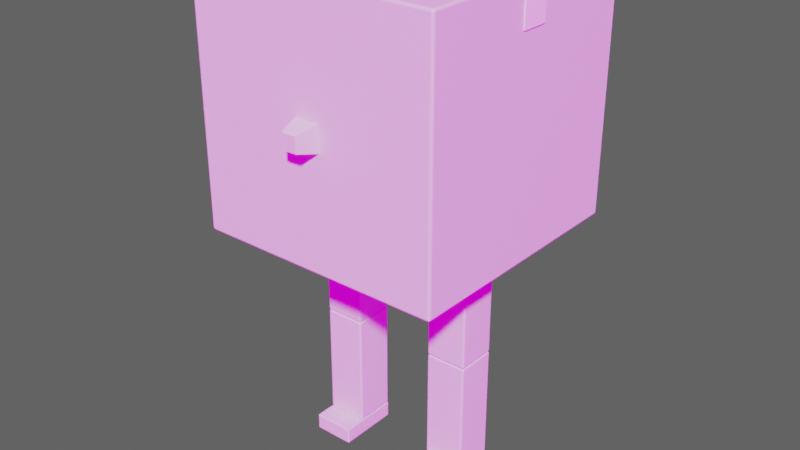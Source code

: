 # Source: Character.blend  (saved by Blender 4.0.36; exported with 4.5.12 LTS)
import bpy
from mathutils import Matrix  # noqa: F401  (used for matrix-valued properties, if any)

bpy.ops.wm.read_factory_settings(use_empty=True)
scene = bpy.context.scene
scene.name = 'Scene'

# ---- collections
col_collection = bpy.data.collections.new('Collection'); scene.collection.children.link(col_collection)

# ---- images (referenced by path relative to the original .blend; pixels are not part of the script)
import os
ASSET_DIR = os.environ.get("B2B_ASSET_DIR", "")  # directory of the original .blend (textures are referenced by path, not embedded)
HERE = os.path.dirname(os.path.abspath(__file__))  # packed textures are extracted next to this script under _unpacked/

def load_image(name, relpath, width, height, colorspace="sRGB"):
    """Load a texture the original file referenced (path relative to the .blend, or extracted next to this script)."""
    p = next((c for c in (os.path.join(HERE, relpath), os.path.join(ASSET_DIR, relpath)) if relpath and os.path.exists(c)), "")
    if p:
        img = bpy.data.images.load(p, check_existing=True)
        img.name = name
    else:  # same state as the original file: an image datablock whose file is absent (Cycles renders it pink)
        img = bpy.data.images.new(name, width, height)
        img.source = "FILE"
        img.filepath = "//" + (relpath or name)
    img.colorspace_settings.name = colorspace
    return img
img_abandoned_slipway_4k_hdr = load_image('abandoned_slipway_4k.hdr', 'abandoned_slipway_4k.hdr', 1024, 1024, 'Linear Rec.709')

# ---- materials (node trees are filled in below, after node groups)
mat_mi_box = bpy.data.materials.new('MI_Box')
mat_mi_box.diffuse_color = (0.802, 0.5904, 0.4139, 1.0)
mat_mi_box.roughness = 0.8
mat_mi_tape = bpy.data.materials.new('MI_Tape')
mat_mi_tape.diffuse_color = (0.1469, 0.1469, 0.1469, 1.0)

# ---- material node trees
mat_mi_box.use_nodes = True; mat_mi_box.node_tree.nodes.clear()
_N = mat_mi_box.node_tree.nodes; _L = mat_mi_box.node_tree.links
n0 = _N.new('ShaderNodeBsdfPrincipled'); n0.name = 'Principled BSDF'; n0.location = (10, 300)
n0.inputs[3].default_value = 1.45
n1 = _N.new('ShaderNodeOutputMaterial'); n1.name = 'Material Output'; n1.location = (300, 300)
_L.new(n0.outputs[0], n1.inputs[0])
n1.is_active_output = True
mat_mi_tape.use_nodes = True; mat_mi_tape.node_tree.nodes.clear()
_N = mat_mi_tape.node_tree.nodes; _L = mat_mi_tape.node_tree.links
n0 = _N.new('ShaderNodeBsdfPrincipled'); n0.name = 'Principled BSDF'; n0.location = (10, 300)
n0.inputs[0].default_value = (1.0, 1.0, 1.0, 1.0)
n0.inputs[3].default_value = 1.45
n1 = _N.new('ShaderNodeOutputMaterial'); n1.name = 'Material Output'; n1.location = (300, 300)
_L.new(n0.outputs[0], n1.inputs[0])
n1.is_active_output = True

# ---- world
world_world = bpy.data.worlds.new('World'); scene.world = world_world
world_world.use_nodes = True; world_world.node_tree.nodes.clear()
_N = world_world.node_tree.nodes; _L = world_world.node_tree.links
n0 = _N.new('ShaderNodeOutputWorld'); n0.name = 'World Output'; n0.location = (338, 300)
n1 = _N.new('ShaderNodeMapping'); n1.name = 'Mapping'; n1.location = (-706, 331)
n1.width = 240
n2 = _N.new('ShaderNodeTexCoord'); n2.name = 'Texture Coordinate'; n2.location = (-906, 314)
n3 = _N.new('ShaderNodeBackground'); n3.name = 'Background'; n3.location = (-102, 276)
n4 = _N.new('ShaderNodeTexEnvironment'); n4.name = 'Environment Texture'; n4.location = (-406, 302)
n4.image = img_abandoned_slipway_4k_hdr
n5 = _N.new('ShaderNodeMixShader'); n5.name = 'Mix Shader'; n5.location = (118, 317)
n6 = _N.new('ShaderNodeLightPath'); n6.name = 'Light Path'; n6.location = (-231, 672)
n7 = _N.new('ShaderNodeTexGradient'); n7.name = 'Gradient Texture'; n7.location = (-361, 36)
n8 = _N.new('ShaderNodeValToRGB'); n8.name = 'ColorRamp'; n8.location = (-102, 87)
while len(n8.color_ramp.elements) > 1: n8.color_ramp.elements.remove(n8.color_ramp.elements[-1])
n8.color_ramp.elements[0].position = 0.0; n8.color_ramp.elements[0].color = (0.1, 0.1, 0.1, 1.0)
_e = n8.color_ramp.elements.new(1.0); _e.color = (0.1, 0.1, 0.1, 1.0)
_L.new(n5.outputs[0], n0.inputs[0])
_L.new(n4.outputs[0], n3.inputs[0])
_L.new(n1.outputs[0], n4.inputs[0])
_L.new(n2.outputs[0], n1.inputs[0])
_L.new(n3.outputs[0], n5.inputs[1])
_L.new(n6.outputs[0], n5.inputs[0])
_L.new(n7.outputs[1], n8.inputs[0])
_L.new(n8.outputs[0], n5.inputs[2])
n0.is_active_output = True
world_world.color = (0.05088, 0.05088, 0.05088)
world_world.use_sun_shadow = False
world_world.sun_shadow_jitter_overblur = 0.0

# ---- meshes
me_cone = bpy.data.meshes.new('Cone')
me_cone.from_pydata([(-29.3, 29.3, 0.0), (-30.0, 29.3, 0.6982), (-29.3, 30.0, 0.6982), (-29.8, 29.3, 0.2045), (-29.7, 29.7, 0.2951), (-29.8, 29.8, 0.6982), (-29.3, 29.8, 0.2045), (-30.0, 29.3, 59.3), (-29.3, 29.3, 60.0), (-29.3, 30.0, 59.3), (-29.8, 29.3, 59.8), (-29.7, 29.7, 59.7), (-29.3, 29.8, 59.8), (-29.8, 29.8, 59.3), (29.3, 29.3, 0.0), (29.3, 30.0, 0.6982), (30.0, 29.3, 0.6982), (29.3, 29.8, 0.2045), (29.7, 29.7, 0.2951), (29.8, 29.8, 0.6982), (29.8, 29.3, 0.2045), (29.3, 29.3, 60.0), (30.0, 29.3, 59.3), (29.3, 30.0, 59.3), (29.8, 29.3, 59.8), (29.7, 29.7, 59.7), (29.8, 29.8, 59.3), (29.3, 29.8, 59.8), (-29.3, -29.3, 0.0), (-29.3, -30.0, 0.6982), (-30.0, -29.3, 0.6982), (-29.3, -29.8, 0.2045), (-29.7, -29.7, 0.2951), (-29.8, -29.8, 0.6982), (-29.8, -29.3, 0.2045), (-29.3, -29.3, 60.0), (-30.0, -29.3, 59.3), (-29.3, -30.0, 59.3), (-29.8, -29.3, 59.8), (-29.7, -29.7, 59.7), (-29.8, -29.8, 59.3), (-29.3, -29.8, 59.8), (29.3, -29.3, 0.0), (30.0, -29.3, 0.6982), (29.3, -30.0, 0.6982), (29.8, -29.3, 0.2045), (29.7, -29.7, 0.2951), (29.8, -29.8, 0.6982), (29.3, -29.8, 0.2045), (29.3, -29.3, 60.0), (29.3, -30.0, 59.3), (30.0, -29.3, 59.3), (29.3, -29.8, 59.8), (29.7, -29.7, 59.7), (29.8, -29.8, 59.3), (29.8, -29.3, 59.8), (-1.8, -35.0, 28.2), (-1.8, -35.0, 31.8), (-3.0, -30.0, 27.0), (-3.0, -30.0, 33.0), (1.8, -35.0, 28.2), (1.8, -35.0, 31.8), (3.0, -30.0, 27.0), (3.0, -30.0, 33.0), (0.0, -3.501, 60.22), (0.0, -3.43, 60.29), (0.0, 3.43, 60.29), (0.0, 3.501, 60.22), (30.22, -3.501, 59.34), (30.29, -3.43, 59.36), (29.36, -3.43, 60.29), (29.34, -3.501, 60.22), (30.02, -3.43, 60.02), (29.96, -3.501, 59.96), (29.34, 3.501, 60.22), (29.36, 3.43, 60.29), (30.29, 3.43, 59.36), (30.22, 3.501, 59.34), (29.96, 3.501, 59.96), (30.02, 3.43, 60.02), (0.0, -3.43, 60.0), (0.0, -3.501, 60.07), (0.0, 3.501, 60.07), (0.0, 3.43, 60.0), (30.0, -3.43, 59.3), (30.07, -3.501, 59.31), (29.31, -3.501, 60.07), (29.3, -3.43, 60.0), (29.85, -3.501, 59.85), (29.79, -3.43, 59.79), (29.3, 3.43, 60.0), (29.31, 3.501, 60.07), (30.07, 3.501, 59.31), (30.0, 3.43, 59.3), (29.79, 3.43, 59.79), (29.85, 3.501, 59.85), (30.29, -3.43, 50.37), (30.22, -3.501, 50.37), (30.29, -3.126, 50.07), (30.22, -3.135, 50.0), (30.29, -3.388, 50.22), (30.22, -3.452, 50.18), (30.29, -3.281, 50.11), (30.22, -3.318, 50.05), (30.29, 3.126, 50.07), (30.22, 3.135, 50.0), (30.29, 3.43, 50.37), (30.22, 3.501, 50.37), (30.29, 3.281, 50.11), (30.22, 3.318, 50.05), (30.29, 3.388, 50.22), (30.22, 3.452, 50.18), (30.0, -3.126, 50.07), (30.07, -3.135, 50.0), (30.0, -3.43, 50.37), (30.07, -3.501, 50.37), (30.0, -3.281, 50.11), (30.07, -3.318, 50.05), (30.0, -3.388, 50.22), (30.07, -3.452, 50.18), (30.0, 3.43, 50.37), (30.07, 3.501, 50.37), (30.0, 3.126, 50.07), (30.07, 3.135, 50.0), (30.0, 3.388, 50.22), (30.07, 3.452, 50.18), (30.0, 3.281, 50.11), (30.07, 3.318, 50.05), (-30.22, -3.501, 59.34), (-30.29, -3.43, 59.36), (-29.36, -3.43, 60.29), (-29.34, -3.501, 60.22), (-30.02, -3.43, 60.02), (-29.96, -3.501, 59.96), (-29.34, 3.501, 60.22), (-29.36, 3.43, 60.29), (-30.29, 3.43, 59.36), (-30.22, 3.501, 59.34), (-29.96, 3.501, 59.96), (-30.02, 3.43, 60.02), (-30.0, -3.43, 59.3), (-30.07, -3.501, 59.31), (-29.31, -3.501, 60.07), (-29.3, -3.43, 60.0), (-29.85, -3.501, 59.85), (-29.79, -3.43, 59.79), (-29.3, 3.43, 60.0), (-29.31, 3.501, 60.07), (-30.07, 3.501, 59.31), (-30.0, 3.43, 59.3), (-29.79, 3.43, 59.79), (-29.85, 3.501, 59.85), (-30.29, -3.43, 50.37), (-30.22, -3.501, 50.37), (-30.29, -3.126, 50.07), (-30.22, -3.135, 50.0), (-30.29, -3.388, 50.22), (-30.22, -3.452, 50.18), (-30.29, -3.281, 50.11), (-30.22, -3.318, 50.05), (-30.29, 3.126, 50.07), (-30.22, 3.135, 50.0), (-30.29, 3.43, 50.37), (-30.22, 3.501, 50.37), (-30.29, 3.281, 50.11), (-30.22, 3.318, 50.05), (-30.29, 3.388, 50.22), (-30.22, 3.452, 50.18), (-30.0, -3.126, 50.07), (-30.07, -3.135, 50.0), (-30.0, -3.43, 50.37), (-30.07, -3.501, 50.37), (-30.0, -3.281, 50.11), (-30.07, -3.318, 50.05), (-30.0, -3.388, 50.22), (-30.07, -3.452, 50.18), (-30.0, 3.43, 50.37), (-30.07, 3.501, 50.37), (-30.0, 3.126, 50.07), (-30.07, 3.135, 50.0), (-30.0, 3.388, 50.22), (-30.07, 3.452, 50.18), (-30.0, 3.281, 50.11), (-30.07, 3.318, 50.05), (10.5, -4.5, -28.0), (10.5, -5.0, -27.5), (10.0, -4.5, -27.5), (10.5, -4.854, -27.85), (10.21, -4.789, -27.79), (10.15, -4.854, -27.5), (10.15, -4.5, -27.85), (10.5, -5.0, 6.5), (10.5, -4.5, 7.0), (10.0, -4.5, 6.5), (10.5, -4.854, 6.854), (10.21, -4.789, 6.789), (10.15, -4.5, 6.854), (10.15, -4.854, 6.5), (10.5, 4.5, -28.0), (10.0, 4.5, -27.5), (10.5, 5.0, -27.5), (10.15, 4.5, -27.85), (10.21, 4.789, -27.79), (10.15, 4.854, -27.5), (10.5, 4.854, -27.85), (10.5, 4.5, 7.0), (10.5, 5.0, 6.5), (10.0, 4.5, 6.5), (10.5, 4.854, 6.854), (10.21, 4.789, 6.789), (10.15, 4.854, 6.5), (10.15, 4.5, 6.854), (19.5, -4.5, -28.0), (20.0, -4.5, -27.5), (19.5, -5.0, -27.5), (19.85, -4.5, -27.85), (19.79, -4.789, -27.79), (19.85, -4.854, -27.5), (19.5, -4.854, -27.85), (19.5, -4.5, 7.0), (19.5, -5.0, 6.5), (20.0, -4.5, 6.5), (19.5, -4.854, 6.854), (19.79, -4.789, 6.789), (19.85, -4.854, 6.5), (19.85, -4.5, 6.854), (19.5, 4.5, -28.0), (19.5, 5.0, -27.5), (20.0, 4.5, -27.5), (19.5, 4.854, -27.85), (19.79, 4.789, -27.79), (19.85, 4.854, -27.5), (19.85, 4.5, -27.85), (19.5, 4.5, 7.0), (20.0, 4.5, 6.5), (19.5, 5.0, 6.5), (19.85, 4.5, 6.854), (19.79, 4.789, 6.789), (19.85, 4.854, 6.5), (19.5, 4.854, 6.854), (10.5, -4.5, -56.0), (10.5, -5.0, -55.5), (10.0, -4.5, -55.5), (10.5, -4.854, -55.85), (10.21, -4.789, -55.79), (10.15, -4.854, -55.5), (10.15, -4.5, -55.85), (10.5, -5.0, -28.5), (10.5, -4.5, -28.0), (10.0, -4.5, -28.5), (10.5, -4.854, -28.15), (10.21, -4.789, -28.21), (10.15, -4.5, -28.15), (10.15, -4.854, -28.5), (10.5, 4.5, -56.0), (10.0, 4.5, -55.5), (10.5, 5.0, -55.5), (10.15, 4.5, -55.85), (10.21, 4.789, -55.79), (10.15, 4.854, -55.5), (10.5, 4.854, -55.85), (10.5, 4.5, -28.0), (10.5, 5.0, -28.5), (10.0, 4.5, -28.5), (10.5, 4.854, -28.15), (10.21, 4.789, -28.21), (10.15, 4.854, -28.5), (10.15, 4.5, -28.15), (19.5, -4.5, -56.0), (20.0, -4.5, -55.5), (19.5, -5.0, -55.5), (19.85, -4.5, -55.85), (19.79, -4.789, -55.79), (19.85, -4.854, -55.5), (19.5, -4.854, -55.85), (19.5, -4.5, -28.0), (19.5, -5.0, -28.5), (20.0, -4.5, -28.5), (19.5, -4.854, -28.15), (19.79, -4.789, -28.21), (19.85, -4.854, -28.5), (19.85, -4.5, -28.15), (19.5, 4.5, -56.0), (19.5, 5.0, -55.5), (20.0, 4.5, -55.5), (19.5, 4.854, -55.85), (19.79, 4.789, -55.79), (19.85, 4.854, -55.5), (19.85, 4.5, -55.85), (19.5, 4.5, -28.0), (20.0, 4.5, -28.5), (19.5, 5.0, -28.5), (19.85, 4.5, -28.15), (19.79, 4.789, -28.21), (19.85, 4.854, -28.5), (19.5, 4.854, -28.15), (-19.5, -4.5, -28.0), (-19.5, -5.0, -27.5), (-20.0, -4.5, -27.5), (-19.5, -4.854, -27.85), (-19.79, -4.789, -27.79), (-19.85, -4.854, -27.5), (-19.85, -4.5, -27.85), (-19.5, -5.0, 6.5), (-19.5, -4.5, 7.0), (-20.0, -4.5, 6.5), (-19.5, -4.854, 6.854), (-19.79, -4.789, 6.789), (-19.85, -4.5, 6.854), (-19.85, -4.854, 6.5), (-19.5, 4.5, -28.0), (-20.0, 4.5, -27.5), (-19.5, 5.0, -27.5), (-19.85, 4.5, -27.85), (-19.79, 4.789, -27.79), (-19.85, 4.854, -27.5), (-19.5, 4.854, -27.85), (-19.5, 4.5, 7.0), (-19.5, 5.0, 6.5), (-20.0, 4.5, 6.5), (-19.5, 4.854, 6.854), (-19.79, 4.789, 6.789), (-19.85, 4.854, 6.5), (-19.85, 4.5, 6.854), (-10.5, -4.5, -28.0), (-10.0, -4.5, -27.5), (-10.5, -5.0, -27.5), (-10.15, -4.5, -27.85), (-10.21, -4.789, -27.79), (-10.15, -4.854, -27.5), (-10.5, -4.854, -27.85), (-10.5, -4.5, 7.0), (-10.5, -5.0, 6.5), (-10.0, -4.5, 6.5), (-10.5, -4.854, 6.854), (-10.21, -4.789, 6.789), (-10.15, -4.854, 6.5), (-10.15, -4.5, 6.854), (-10.5, 4.5, -28.0), (-10.5, 5.0, -27.5), (-10.0, 4.5, -27.5), (-10.5, 4.854, -27.85), (-10.21, 4.789, -27.79), (-10.15, 4.854, -27.5), (-10.15, 4.5, -27.85), (-10.5, 4.5, 7.0), (-10.0, 4.5, 6.5), (-10.5, 5.0, 6.5), (-10.15, 4.5, 6.854), (-10.21, 4.789, 6.789), (-10.15, 4.854, 6.5), (-10.5, 4.854, 6.854), (-19.5, -4.5, -56.0), (-19.5, -5.0, -55.5), (-20.0, -4.5, -55.5), (-19.5, -4.854, -55.85), (-19.79, -4.789, -55.79), (-19.85, -4.854, -55.5), (-19.85, -4.5, -55.85), (-19.5, -5.0, -28.5), (-19.5, -4.5, -28.0), (-20.0, -4.5, -28.5), (-19.5, -4.854, -28.15), (-19.79, -4.789, -28.21), (-19.85, -4.5, -28.15), (-19.85, -4.854, -28.5), (-19.5, 4.5, -56.0), (-20.0, 4.5, -55.5), (-19.5, 5.0, -55.5), (-19.85, 4.5, -55.85), (-19.79, 4.789, -55.79), (-19.85, 4.854, -55.5), (-19.5, 4.854, -55.85), (-19.5, 4.5, -28.0), (-19.5, 5.0, -28.5), (-20.0, 4.5, -28.5), (-19.5, 4.854, -28.15), (-19.79, 4.789, -28.21), (-19.85, 4.854, -28.5), (-19.85, 4.5, -28.15), (-10.5, -4.5, -56.0), (-10.0, -4.5, -55.5), (-10.5, -5.0, -55.5), (-10.15, -4.5, -55.85), (-10.21, -4.789, -55.79), (-10.15, -4.854, -55.5), (-10.5, -4.854, -55.85), (-10.5, -4.5, -28.0), (-10.5, -5.0, -28.5), (-10.0, -4.5, -28.5), (-10.5, -4.854, -28.15), (-10.21, -4.789, -28.21), (-10.15, -4.854, -28.5), (-10.15, -4.5, -28.15), (-10.5, 4.5, -56.0), (-10.5, 5.0, -55.5), (-10.0, 4.5, -55.5), (-10.5, 4.854, -55.85), (-10.21, 4.789, -55.79), (-10.15, 4.854, -55.5), (-10.15, 4.5, -55.85), (-10.5, 4.5, -28.0), (-10.0, 4.5, -28.5), (-10.5, 5.0, -28.5), (-10.15, 4.5, -28.15), (-10.21, 4.789, -28.21), (-10.15, 4.854, -28.5), (-10.5, 4.854, -28.15), (10.36, -9.638, -60.0), (10.36, -10.0, -59.64), (10.0, -9.638, -59.64), (10.36, -9.941, -59.94), (10.09, -9.911, -59.91), (10.06, -9.941, -59.64), (10.06, -9.638, -59.94), (10.0, -9.638, -56.36), (10.36, -10.0, -56.36), (10.36, -9.638, -56.0), (10.06, -9.941, -56.36), (10.09, -9.911, -56.09), (10.36, -9.941, -56.06), (10.06, -9.638, -56.06), (10.0, 4.638, -59.64), (10.36, 5.0, -59.64), (10.36, 4.638, -60.0), (10.06, 4.941, -59.64), (10.09, 4.911, -59.91), (10.36, 4.941, -59.94), (10.06, 4.638, -59.94), (10.36, 4.638, -56.0), (10.36, 5.0, -56.36), (10.0, 4.638, -56.36), (10.36, 4.941, -56.06), (10.09, 4.911, -56.09), (10.06, 4.941, -56.36), (10.06, 4.638, -56.06), (20.0, -9.638, -59.64), (19.64, -10.0, -59.64), (19.64, -9.638, -60.0), (19.94, -9.941, -59.64), (19.91, -9.911, -59.91), (19.64, -9.941, -59.94), (19.94, -9.638, -59.94), (19.64, -9.638, -56.0), (19.64, -10.0, -56.36), (20.0, -9.638, -56.36), (19.64, -9.941, -56.06), (19.91, -9.911, -56.09), (19.94, -9.941, -56.36), (19.94, -9.638, -56.06), (19.64, 4.638, -60.0), (19.64, 5.0, -59.64), (20.0, 4.638, -59.64), (19.64, 4.941, -59.94), (19.91, 4.911, -59.91), (19.94, 4.941, -59.64), (19.94, 4.638, -59.94), (19.64, 4.638, -56.0), (20.0, 4.638, -56.36), (19.64, 5.0, -56.36), (19.94, 4.638, -56.06), (19.91, 4.911, -56.09), (19.94, 4.941, -56.36), (19.64, 4.941, -56.06), (10.0, -5.0, -59.64), (10.36, -5.0, -60.0), (10.06, -5.0, -59.94), (10.0, -5.0, -56.36), (10.36, -5.0, -56.0), (10.06, -5.0, -56.06), (20.0, -5.0, -59.64), (19.64, -5.0, -60.0), (19.94, -5.0, -59.94), (20.0, -5.0, -56.36), (19.64, -5.0, -56.0), (19.94, -5.0, -56.06), (-19.64, -9.638, -60.0), (-19.64, -10.0, -59.64), (-20.0, -9.638, -59.64), (-19.64, -9.941, -59.94), (-19.91, -9.911, -59.91), (-19.94, -9.941, -59.64), (-19.94, -9.638, -59.94), (-20.0, -9.638, -56.36), (-19.64, -10.0, -56.36), (-19.64, -9.638, -56.0), (-19.94, -9.941, -56.36), (-19.91, -9.911, -56.09), (-19.64, -9.941, -56.06), (-19.94, -9.638, -56.06), (-20.0, 4.638, -59.64), (-19.64, 5.0, -59.64), (-19.64, 4.638, -60.0), (-19.94, 4.941, -59.64), (-19.91, 4.911, -59.91), (-19.64, 4.941, -59.94), (-19.94, 4.638, -59.94), (-19.64, 4.638, -56.0), (-19.64, 5.0, -56.36), (-20.0, 4.638, -56.36), (-19.64, 4.941, -56.06), (-19.91, 4.911, -56.09), (-19.94, 4.941, -56.36), (-19.94, 4.638, -56.06), (-10.0, -9.638, -59.64), (-10.36, -10.0, -59.64), (-10.36, -9.638, -60.0), (-10.06, -9.941, -59.64), (-10.09, -9.911, -59.91), (-10.36, -9.941, -59.94), (-10.06, -9.638, -59.94), (-10.36, -9.638, -56.0), (-10.36, -10.0, -56.36), (-10.0, -9.638, -56.36), (-10.36, -9.941, -56.06), (-10.09, -9.911, -56.09), (-10.06, -9.941, -56.36), (-10.06, -9.638, -56.06), (-10.36, 4.638, -60.0), (-10.36, 5.0, -59.64), (-10.0, 4.638, -59.64), (-10.36, 4.941, -59.94), (-10.09, 4.911, -59.91), (-10.06, 4.941, -59.64), (-10.06, 4.638, -59.94), (-10.36, 4.638, -56.0), (-10.0, 4.638, -56.36), (-10.36, 5.0, -56.36), (-10.06, 4.638, -56.06), (-10.09, 4.911, -56.09), (-10.06, 4.941, -56.36), (-10.36, 4.941, -56.06), (-20.0, -5.0, -59.64), (-19.64, -5.0, -60.0), (-19.94, -5.0, -59.94), (-20.0, -5.0, -56.36), (-19.64, -5.0, -56.0), (-19.94, -5.0, -56.06), (-10.0, -5.0, -59.64), (-10.36, -5.0, -60.0), (-10.06, -5.0, -59.94), (-10.0, -5.0, -56.36), (-10.36, -5.0, -56.0), (-10.06, -5.0, -56.06)], [], [(30, 36, 7, 1), (44, 50, 37, 29), (49, 21, 8, 35), (2, 9, 23, 15), (16, 22, 51, 43), (0, 3, 4, 6), (1, 5, 4, 3), (2, 6, 4, 5), (7, 10, 11, 13), (8, 12, 11, 10), (9, 13, 11, 12), (14, 17, 18, 20), (15, 19, 18, 17), (16, 20, 18, 19), (21, 24, 25, 27), (22, 26, 25, 24), (23, 27, 25, 26), (28, 31, 32, 34), (29, 33, 32, 31), (30, 34, 32, 33), (35, 38, 39, 41), (36, 40, 39, 38), (37, 41, 39, 40), (42, 45, 46, 48), (43, 47, 46, 45), (44, 48, 46, 47), (49, 52, 53, 55), (50, 54, 53, 52), (51, 55, 53, 54), (14, 0, 6, 17), (17, 6, 2, 15), (1, 7, 13, 5), (5, 13, 9, 2), (8, 21, 27, 12), (12, 27, 23, 9), (22, 16, 19, 26), (26, 19, 15, 23), (42, 14, 20, 45), (45, 20, 16, 43), (21, 49, 55, 24), (24, 55, 51, 22), (50, 44, 47, 54), (54, 47, 43, 51), (28, 42, 48, 31), (31, 48, 44, 29), (49, 35, 41, 52), (52, 41, 37, 50), (36, 30, 33, 40), (40, 33, 29, 37), (0, 28, 34, 3), (3, 34, 30, 1), (35, 8, 10, 38), (38, 10, 7, 36), (14, 42, 28, 0), (56, 57, 59, 58), (58, 59, 63, 62), (62, 63, 61, 60), (60, 61, 57, 56), (58, 62, 60, 56), (63, 59, 57, 61), (76, 69, 96, 100, 102, 98, 104, 108, 110, 106), (97, 68, 85, 115), (74, 78, 95, 91), (71, 64, 81, 86), (93, 120, 124, 126, 122, 112, 116, 118, 114, 84), (97, 115, 119, 101), (84, 89, 94, 93), (73, 71, 86, 88), (69, 76, 79, 72), (77, 107, 121, 92), (72, 79, 75, 70), (78, 77, 92, 95), (67, 74, 91, 82), (68, 73, 88, 85), (89, 87, 90, 94), (80, 83, 90, 87), (103, 117, 113, 99), (105, 123, 127, 109), (105, 99, 113, 123), (111, 125, 121, 107), (109, 127, 125, 111), (101, 119, 117, 103), (73, 68, 69, 72), (77, 78, 79, 76), (71, 73, 72, 70), (78, 74, 75, 79), (64, 71, 70, 65), (74, 67, 66, 75), (89, 84, 85, 88), (93, 94, 95, 92), (87, 89, 88, 86), (94, 90, 91, 95), (80, 87, 86, 81), (90, 83, 82, 91), (100, 96, 97, 101), (114, 118, 119, 115), (102, 100, 101, 103), (118, 116, 117, 119), (98, 102, 103, 99), (116, 112, 113, 117), (108, 104, 105, 109), (122, 126, 127, 123), (110, 108, 109, 111), (126, 124, 125, 127), (106, 110, 111, 107), (124, 120, 121, 125), (104, 98, 99, 105), (112, 122, 123, 113), (107, 77, 76, 106), (68, 97, 96, 69), (84, 114, 115, 85), (120, 93, 92, 121), (65, 70, 75, 66), (136, 162, 166, 164, 160, 154, 158, 156, 152, 129), (153, 171, 141, 128), (134, 147, 151, 138), (131, 142, 81, 64), (149, 140, 170, 174, 172, 168, 178, 182, 180, 176), (153, 157, 175, 171), (140, 149, 150, 145), (133, 144, 142, 131), (129, 132, 139, 136), (137, 148, 177, 163), (132, 130, 135, 139), (138, 151, 148, 137), (67, 82, 147, 134), (128, 141, 144, 133), (145, 150, 146, 143), (80, 143, 146, 83), (159, 155, 169, 173), (161, 165, 183, 179), (161, 179, 169, 155), (167, 163, 177, 181), (165, 167, 181, 183), (157, 159, 173, 175), (133, 132, 129, 128), (137, 136, 139, 138), (131, 130, 132, 133), (138, 139, 135, 134), (64, 65, 130, 131), (134, 135, 66, 67), (145, 144, 141, 140), (149, 148, 151, 150), (143, 142, 144, 145), (150, 151, 147, 146), (80, 81, 142, 143), (146, 147, 82, 83), (156, 157, 153, 152), (170, 171, 175, 174), (158, 159, 157, 156), (174, 175, 173, 172), (154, 155, 159, 158), (172, 173, 169, 168), (164, 165, 161, 160), (178, 179, 183, 182), (166, 167, 165, 164), (182, 183, 181, 180), (162, 163, 167, 166), (180, 181, 177, 176), (160, 161, 155, 154), (168, 169, 179, 178), (163, 162, 136, 137), (128, 129, 152, 153), (140, 141, 171, 170), (176, 177, 148, 149), (65, 66, 135, 130), (214, 220, 191, 185), (228, 234, 221, 213), (233, 205, 192, 219), (186, 193, 207, 199), (200, 206, 235, 227), (184, 187, 188, 190), (185, 189, 188, 187), (186, 190, 188, 189), (191, 194, 195, 197), (192, 196, 195, 194), (193, 197, 195, 196), (198, 201, 202, 204), (199, 203, 202, 201), (200, 204, 202, 203), (205, 208, 209, 211), (206, 210, 209, 208), (207, 211, 209, 210), (212, 215, 216, 218), (213, 217, 216, 215), (214, 218, 216, 217), (219, 222, 223, 225), (220, 224, 223, 222), (221, 225, 223, 224), (226, 229, 230, 232), (227, 231, 230, 229), (228, 232, 230, 231), (233, 236, 237, 239), (234, 238, 237, 236), (235, 239, 237, 238), (198, 184, 190, 201), (201, 190, 186, 199), (185, 191, 197, 189), (189, 197, 193, 186), (192, 205, 211, 196), (196, 211, 207, 193), (206, 200, 203, 210), (210, 203, 199, 207), (226, 198, 204, 229), (229, 204, 200, 227), (205, 233, 239, 208), (208, 239, 235, 206), (234, 228, 231, 238), (238, 231, 227, 235), (212, 226, 232, 215), (215, 232, 228, 213), (233, 219, 225, 236), (236, 225, 221, 234), (220, 214, 217, 224), (224, 217, 213, 221), (184, 212, 218, 187), (187, 218, 214, 185), (219, 192, 194, 222), (222, 194, 191, 220), (198, 226, 212, 184), (270, 276, 247, 241), (284, 290, 277, 269), (289, 261, 248, 275), (242, 249, 263, 255), (256, 262, 291, 283), (240, 243, 244, 246), (241, 245, 244, 243), (242, 246, 244, 245), (247, 250, 251, 253), (248, 252, 251, 250), (249, 253, 251, 252), (254, 257, 258, 260), (255, 259, 258, 257), (256, 260, 258, 259), (261, 264, 265, 267), (262, 266, 265, 264), (263, 267, 265, 266), (268, 271, 272, 274), (269, 273, 272, 271), (270, 274, 272, 273), (275, 278, 279, 281), (276, 280, 279, 278), (277, 281, 279, 280), (282, 285, 286, 288), (283, 287, 286, 285), (284, 288, 286, 287), (289, 292, 293, 295), (290, 294, 293, 292), (291, 295, 293, 294), (254, 240, 246, 257), (257, 246, 242, 255), (241, 247, 253, 245), (245, 253, 249, 242), (248, 261, 267, 252), (252, 267, 263, 249), (262, 256, 259, 266), (266, 259, 255, 263), (282, 254, 260, 285), (285, 260, 256, 283), (261, 289, 295, 264), (264, 295, 291, 262), (290, 284, 287, 294), (294, 287, 283, 291), (268, 282, 288, 271), (271, 288, 284, 269), (289, 275, 281, 292), (292, 281, 277, 290), (276, 270, 273, 280), (280, 273, 269, 277), (240, 268, 274, 243), (243, 274, 270, 241), (275, 248, 250, 278), (278, 250, 247, 276), (254, 282, 268, 240), (326, 332, 303, 297), (340, 346, 333, 325), (345, 317, 304, 331), (298, 305, 319, 311), (312, 318, 347, 339), (296, 299, 300, 302), (297, 301, 300, 299), (298, 302, 300, 301), (303, 306, 307, 309), (304, 308, 307, 306), (305, 309, 307, 308), (310, 313, 314, 316), (311, 315, 314, 313), (312, 316, 314, 315), (317, 320, 321, 323), (318, 322, 321, 320), (319, 323, 321, 322), (324, 327, 328, 330), (325, 329, 328, 327), (326, 330, 328, 329), (331, 334, 335, 337), (332, 336, 335, 334), (333, 337, 335, 336), (338, 341, 342, 344), (339, 343, 342, 341), (340, 344, 342, 343), (345, 348, 349, 351), (346, 350, 349, 348), (347, 351, 349, 350), (310, 296, 302, 313), (313, 302, 298, 311), (297, 303, 309, 301), (301, 309, 305, 298), (304, 317, 323, 308), (308, 323, 319, 305), (318, 312, 315, 322), (322, 315, 311, 319), (338, 310, 316, 341), (341, 316, 312, 339), (317, 345, 351, 320), (320, 351, 347, 318), (346, 340, 343, 350), (350, 343, 339, 347), (324, 338, 344, 327), (327, 344, 340, 325), (345, 331, 337, 348), (348, 337, 333, 346), (332, 326, 329, 336), (336, 329, 325, 333), (296, 324, 330, 299), (299, 330, 326, 297), (331, 304, 306, 334), (334, 306, 303, 332), (310, 338, 324, 296), (382, 388, 359, 353), (396, 402, 389, 381), (401, 373, 360, 387), (354, 361, 375, 367), (368, 374, 403, 395), (352, 355, 356, 358), (353, 357, 356, 355), (354, 358, 356, 357), (359, 362, 363, 365), (360, 364, 363, 362), (361, 365, 363, 364), (366, 369, 370, 372), (367, 371, 370, 369), (368, 372, 370, 371), (373, 376, 377, 379), (374, 378, 377, 376), (375, 379, 377, 378), (380, 383, 384, 386), (381, 385, 384, 383), (382, 386, 384, 385), (387, 390, 391, 393), (388, 392, 391, 390), (389, 393, 391, 392), (394, 397, 398, 400), (395, 399, 398, 397), (396, 400, 398, 399), (401, 404, 405, 407), (402, 406, 405, 404), (403, 407, 405, 406), (366, 352, 358, 369), (369, 358, 354, 367), (353, 359, 365, 357), (357, 365, 361, 354), (360, 373, 379, 364), (364, 379, 375, 361), (374, 368, 371, 378), (378, 371, 367, 375), (394, 366, 372, 397), (397, 372, 368, 395), (373, 401, 407, 376), (376, 407, 403, 374), (402, 396, 399, 406), (406, 399, 395, 403), (380, 394, 400, 383), (383, 400, 396, 381), (401, 387, 393, 404), (404, 393, 389, 402), (388, 382, 385, 392), (392, 385, 381, 389), (352, 380, 386, 355), (355, 386, 382, 353), (387, 360, 362, 390), (390, 362, 359, 388), (366, 394, 380, 352), (457, 429, 468, 474), (424, 450, 471, 465), (452, 458, 473, 470), (465, 471, 438, 408), (474, 468, 417, 443), (423, 430, 459, 451), (470, 473, 445, 436), (464, 467, 431, 422), (437, 444, 416, 409), (408, 411, 412, 414), (409, 413, 412, 411), (410, 414, 412, 413), (415, 418, 419, 421), (416, 420, 419, 418), (417, 421, 419, 420), (422, 425, 426, 428), (423, 427, 426, 425), (424, 428, 426, 427), (429, 432, 433, 435), (430, 434, 433, 432), (431, 435, 433, 434), (436, 439, 440, 442), (437, 441, 440, 439), (438, 442, 440, 441), (443, 446, 447, 449), (444, 448, 447, 446), (445, 449, 447, 448), (450, 453, 454, 456), (451, 455, 454, 453), (452, 456, 454, 455), (457, 460, 461, 463), (458, 462, 461, 460), (459, 463, 461, 462), (465, 408, 414, 466), (466, 414, 410, 464), (409, 416, 418, 413), (413, 418, 415, 410), (468, 429, 435, 469), (469, 435, 431, 467), (430, 423, 425, 434), (434, 425, 422, 431), (450, 424, 427, 453), (453, 427, 423, 451), (429, 457, 463, 432), (432, 463, 459, 430), (458, 452, 455, 462), (462, 455, 451, 459), (471, 450, 456, 472), (472, 456, 452, 470), (474, 443, 449, 475), (475, 449, 445, 473), (444, 437, 439, 448), (448, 439, 436, 445), (408, 438, 441, 411), (411, 441, 437, 409), (443, 417, 420, 446), (446, 420, 416, 444), (424, 465, 466, 428), (428, 466, 464, 422), (417, 468, 469, 421), (421, 469, 467, 415), (438, 471, 472, 442), (442, 472, 470, 436), (457, 474, 475, 460), (460, 475, 473, 458), (410, 415, 467, 464), (525, 497, 536, 542), (492, 518, 539, 533), (520, 526, 541, 538), (533, 539, 506, 476), (542, 536, 485, 511), (491, 498, 527, 519), (538, 541, 513, 504), (532, 535, 499, 490), (505, 512, 484, 477), (476, 479, 480, 482), (477, 481, 480, 479), (478, 482, 480, 481), (483, 486, 487, 489), (484, 488, 487, 486), (485, 489, 487, 488), (490, 493, 494, 496), (491, 495, 494, 493), (492, 496, 494, 495), (497, 500, 501, 503), (498, 502, 501, 500), (499, 503, 501, 502), (504, 507, 508, 510), (505, 509, 508, 507), (506, 510, 508, 509), (511, 514, 515, 517), (512, 516, 515, 514), (513, 517, 515, 516), (518, 521, 522, 524), (519, 523, 522, 521), (520, 524, 522, 523), (525, 528, 529, 531), (526, 530, 529, 528), (527, 531, 529, 530), (533, 476, 482, 534), (534, 482, 478, 532), (477, 484, 486, 481), (481, 486, 483, 478), (536, 497, 503, 537), (537, 503, 499, 535), (498, 491, 493, 502), (502, 493, 490, 499), (518, 492, 495, 521), (521, 495, 491, 519), (497, 525, 531, 500), (500, 531, 527, 498), (526, 520, 523, 530), (530, 523, 519, 527), (539, 518, 524, 540), (540, 524, 520, 538), (542, 511, 517, 543), (543, 517, 513, 541), (512, 505, 507, 516), (516, 507, 504, 513), (476, 506, 509, 479), (479, 509, 505, 477), (511, 485, 488, 514), (514, 488, 484, 512), (492, 533, 534, 496), (496, 534, 532, 490), (485, 536, 537, 489), (489, 537, 535, 483), (506, 539, 540, 510), (510, 540, 538, 504), (525, 542, 543, 528), (528, 543, 541, 526), (478, 483, 535, 532)])
me_cone.polygons.foreach_set('use_smooth', [True] * 514)
me_cone.polygons.foreach_set('material_index', [0, 0, 0, 0, 0, 0, 0, 0, 0, 0, 0, 0, 0, 0, 0, 0, 0, 0, 0, 0, 0, 0, 0, 0, 0, 0, 0, 0, 0, 0, 0, 0, 0, 0, 0, 0, 0, 0, 0, 0, 0, 0, 0, 0, 0, 0, 0, 0, 0, 0, 0, 0, 0, 0, 0, 0, 0, 0, 0, 0, 1, 1, 1, 1, 1, 1, 1, 1, 1, 1, 1, 1, 1, 1, 1, 1, 1, 1, 1, 1, 1, 1, 1, 1, 1, 1, 1, 1, 1, 1, 1, 1, 1, 1, 1, 1, 1, 1, 1, 1, 1, 1, 1, 1, 1, 1, 1, 1, 1, 1, 1, 1, 1, 1, 1, 1, 1, 1, 1, 1, 1, 1, 1, 1, 1, 1, 1, 1, 1, 1, 1, 1, 1, 1, 1, 1, 1, 1, 1, 1, 1, 1, 1, 1, 1, 1, 1, 1, 1, 1, 1, 1, 1, 1, 1, 1, 1, 1, 1, 1, 1, 1, 1, 1, 1, 1, 0, 0, 0, 0, 0, 0, 0, 0, 0, 0, 0, 0, 0, 0, 0, 0, 0, 0, 0, 0, 0, 0, 0, 0, 0, 0, 0, 0, 0, 0, 0, 0, 0, 0, 0, 0, 0, 0, 0, 0, 0, 0, 0, 0, 0, 0, 0, 0, 0, 0, 0, 0, 0, 0, 0, 0, 0, 0, 0, 0, 0, 0, 0, 0, 0, 0, 0, 0, 0, 0, 0, 0, 0, 0, 0, 0, 0, 0, 0, 0, 0, 0, 0, 0, 0, 0, 0, 0, 0, 0, 0, 0, 0, 0, 0, 0, 0, 0, 0, 0, 0, 0, 0, 0, 0, 0, 0, 0, 0, 0, 0, 0, 0, 0, 0, 0, 0, 0, 0, 0, 0, 0, 0, 0, 0, 0, 0, 0, 0, 0, 0, 0, 0, 0, 0, 0, 0, 0, 0, 0, 0, 0, 0, 0, 0, 0, 0, 0, 0, 0, 0, 0, 0, 0, 0, 0, 0, 0, 0, 0, 0, 0, 0, 0, 0, 0, 0, 0, 0, 0, 0, 0, 0, 0, 0, 0, 0, 0, 0, 0, 0, 0, 0, 0, 0, 0, 0, 0, 0, 0, 0, 0, 0, 0, 0, 0, 0, 0, 0, 0, 0, 0, 0, 0, 0, 0, 0, 0, 0, 0, 0, 0, 0, 0, 0, 0, 0, 0, 0, 0, 0, 0, 0, 0, 0, 0, 0, 0, 0, 0, 0, 0, 0, 0, 0, 0, 0, 0, 0, 0, 0, 0, 0, 0, 0, 0, 0, 0, 0, 0, 0, 0, 0, 0, 0, 0, 0, 0, 0, 0, 0, 0, 0, 0, 0, 0, 0, 0, 0, 0, 0, 0, 0, 0, 0, 0, 0, 0, 0, 0, 0, 0, 0, 0, 0, 0, 0, 0, 0, 0, 0, 0, 0, 0, 0, 0, 0, 0, 0, 0, 0, 0, 0, 0, 0, 0, 0, 0, 0, 0, 0, 0, 0, 0, 0, 0, 0, 0, 0, 0, 0, 0, 0, 0, 0, 0, 0, 0, 0, 0, 0, 0, 0, 0, 0, 0, 0, 0, 0, 0, 0, 0, 0, 0, 0, 0, 0, 0])
_k = set([(56, 57), (56, 58), (56, 60), (57, 59), (57, 61), (58, 59), (58, 62), (59, 63), (60, 61), (60, 62), (61, 63), (62, 63)])
me_cone.attributes.new('sharp_edge', 'BOOLEAN', 'EDGE').data.foreach_set('value', [ (min(e.vertices), max(e.vertices)) in _k for e in me_cone.edges])
_k = {(56, 58): 1.0, (56, 57): 1.0, (57, 59): 1.0, (58, 59): 1.0, (58, 62): 1.0, (59, 63): 1.0, (62, 63): 1.0, (60, 62): 1.0, (61, 63): 1.0, (60, 61): 1.0, (56, 60): 1.0, (57, 61): 1.0}
me_cone.attributes.new('crease_edge', 'FLOAT', 'EDGE').data.foreach_set('value', [_k.get((min(e.vertices), max(e.vertices)), 0.0) for e in me_cone.edges])
me_cone.materials.append(mat_mi_box)
me_cone.materials.append(mat_mi_tape)
me_cone.update()
me_cone.normals_split_custom_set([tuple(v) for v in zip(*[iter([-1.0, -0.003452, -0.003482, -1.0, -0.003481, 0.003453, -1.0, 0.003453, 0.003483, -1.0, 0.003482, -0.003453, 0.003452, -1.0, -0.003482, 0.003482, -1.0, 0.003453, -0.003453, -1.0, 0.003482, -0.003482, -1.0, -0.003452, 0.00345, -0.00348, 1.0, 0.003481, 0.003453, 1.0, -0.003452, 0.003482, 1.0, -0.003479, -0.00345, 1.0, -0.003453, 1.0, -0.003482, -0.003483, 1.0, 0.003453, 0.003453, 1.0, 0.003483, 0.003483, 1.0, -0.003453, 1.0, 0.003454, -0.003482, 1.0, 0.003483, 0.003453, 1.0, -0.00345, 0.003482, 1.0, -0.00348, -0.003452, -0.003467, 0.003467, -1.0, -0.7071, 0.002516, -0.7071, -0.5774, 0.5773, -0.5774, -0.002517, 0.7071, -0.7071, -1.0, 0.003482, -0.003453, -0.7072, 0.707, -0.002516, -0.5774, 0.5773, -0.5774, -0.7071, 0.002516, -0.7071, -0.003453, 1.0, -0.003482, -0.002517, 0.7071, -0.7071, -0.5774, 0.5773, -0.5774, -0.7072, 0.707, -0.002516, -1.0, 0.003453, 0.003483, -0.707, 0.002516, 0.7072, -0.5774, 0.5774, 0.5773, -0.7071, 0.7071, 0.002515, -0.003452, 0.003482, 1.0, -0.002516, 0.7071, 0.7071, -0.5774, 0.5774, 0.5773, -0.707, 0.002516, 0.7072, -0.003483, 1.0, 0.003453, -0.7071, 0.7071, 0.002515, -0.5774, 0.5774, 0.5773, -0.002516, 0.7071, 0.7071, 0.003468, 0.003467, -1.0, 0.002517, 0.7071, -0.7071, 0.5774, 0.5773, -0.5774, 0.7071, 0.002516, -0.7071, 0.003483, 1.0, -0.003453, 0.7072, 0.707, -0.002517, 0.5774, 0.5773, -0.5774, 0.002517, 0.7071, -0.7071, 1.0, 0.003454, -0.003482, 0.7071, 0.002516, -0.7071, 0.5774, 0.5773, -0.5774, 0.7072, 0.707, -0.002517, 0.003481, 0.003453, 1.0, 0.7071, 0.002517, 0.7071, 0.5773, 0.5774, 0.5774, 0.002516, 0.7071, 0.7071, 1.0, 0.003483, 0.003453, 0.7071, 0.7071, 0.002515, 0.5773, 0.5774, 0.5774, 0.7071, 0.002517, 0.7071, 0.003453, 1.0, 0.003483, 0.002516, 0.7071, 0.7071, 0.5773, 0.5774, 0.5774, 0.7071, 0.7071, 0.002515, -0.003467, -0.003465, -1.0, -0.002516, -0.707, -0.7072, -0.5774, -0.5774, -0.5774, -0.7071, -0.002515, -0.7071, -0.003482, -1.0, -0.003452, -0.7071, -0.7071, -0.002516, -0.5774, -0.5774, -0.5774, -0.002516, -0.707, -0.7072, -1.0, -0.003452, -0.003482, -0.7071, -0.002515, -0.7071, -0.5774, -0.5774, -0.5774, -0.7071, -0.7071, -0.002516, -0.003479, -0.00345, 1.0, -0.7071, -0.002516, 0.7071, -0.5773, -0.5774, 0.5774, -0.002513, -0.7071, 0.7071, -1.0, -0.003481, 0.003453, -0.7072, -0.707, 0.002514, -0.5773, -0.5774, 0.5774, -0.7071, -0.002516, 0.7071, -0.003453, -1.0, 0.003482, -0.002513, -0.7071, 0.7071, -0.5773, -0.5774, 0.5774, -0.7072, -0.707, 0.002514, 0.003468, -0.003464, -1.0, 0.7071, -0.002515, -0.7071, 0.5774, -0.5774, -0.5774, 0.002516, -0.7071, -0.7071, 1.0, -0.00348, -0.003452, 0.7071, -0.7071, -0.002516, 0.5774, -0.5774, -0.5774, 0.7071, -0.002515, -0.7071, 0.003452, -1.0, -0.003482, 0.002516, -0.7071, -0.7071, 0.5774, -0.5774, -0.5774, 0.7071, -0.7071, -0.002516, 0.00345, -0.00348, 1.0, 0.002513, -0.7071, 0.7071, 0.5773, -0.5774, 0.5774, 0.7071, -0.002515, 0.7071, 0.003482, -1.0, 0.003453, 0.7071, -0.7071, 0.002514, 0.5773, -0.5774, 0.5774, 0.002513, -0.7071, 0.7071, 1.0, -0.00345, 0.003482, 0.7071, -0.002515, 0.7071, 0.5773, -0.5774, 0.5774, 0.7071, -0.7071, 0.002514, 0.003468, 0.003467, -1.0, -0.003467, 0.003467, -1.0, -0.002517, 0.7071, -0.7071, 0.002517, 0.7071, -0.7071, 0.002517, 0.7071, -0.7071, -0.002517, 0.7071, -0.7071, -0.003453, 1.0, -0.003482, 0.003483, 1.0, -0.003453, -1.0, 0.003482, -0.003453, -1.0, 0.003453, 0.003483, -0.7071, 0.7071, 0.002515, -0.7072, 0.707, -0.002516, -0.7072, 0.707, -0.002516, -0.7071, 0.7071, 0.002515, -0.003483, 1.0, 0.003453, -0.003453, 1.0, -0.003482, -0.003452, 0.003482, 1.0, 0.003481, 0.003453, 1.0, 0.002516, 0.7071, 0.7071, -0.002516, 0.7071, 0.7071, -0.002516, 0.7071, 0.7071, 0.002516, 0.7071, 0.7071, 0.003453, 1.0, 0.003483, -0.003483, 1.0, 0.003453, 1.0, 0.003483, 0.003453, 1.0, 0.003454, -0.003482, 0.7072, 0.707, -0.002517, 0.7071, 0.7071, 0.002515, 0.7071, 0.7071, 0.002515, 0.7072, 0.707, -0.002517, 0.003483, 1.0, -0.003453, 0.003453, 1.0, 0.003483, 0.003468, -0.003464, -1.0, 0.003468, 0.003467, -1.0, 0.7071, 0.002516, -0.7071, 0.7071, -0.002515, -0.7071, 0.7071, -0.002515, -0.7071, 0.7071, 0.002516, -0.7071, 1.0, 0.003454, -0.003482, 1.0, -0.00348, -0.003452, 0.003481, 0.003453, 1.0, 0.00345, -0.00348, 1.0, 0.7071, -0.002515, 0.7071, 0.7071, 0.002517, 0.7071, 0.7071, 0.002517, 0.7071, 0.7071, -0.002515, 0.7071, 1.0, -0.00345, 0.003482, 1.0, 0.003483, 0.003453, 0.003482, -1.0, 0.003453, 0.003452, -1.0, -0.003482, 0.7071, -0.7071, -0.002516, 0.7071, -0.7071, 0.002514, 0.7071, -0.7071, 0.002514, 0.7071, -0.7071, -0.002516, 1.0, -0.00348, -0.003452, 1.0, -0.00345, 0.003482, -0.003467, -0.003465, -1.0, 0.003468, -0.003464, -1.0, 0.002516, -0.7071, -0.7071, -0.002516, -0.707, -0.7072, -0.002516, -0.707, -0.7072, 0.002516, -0.7071, -0.7071, 0.003452, -1.0, -0.003482, -0.003482, -1.0, -0.003452, 0.00345, -0.00348, 1.0, -0.003479, -0.00345, 1.0, -0.002513, -0.7071, 0.7071, 0.002513, -0.7071, 0.7071, 0.002513, -0.7071, 0.7071, -0.002513, -0.7071, 0.7071, -0.003453, -1.0, 0.003482, 0.003482, -1.0, 0.003453, -1.0, -0.003481, 0.003453, -1.0, -0.003452, -0.003482, -0.7071, -0.7071, -0.002516, -0.7072, -0.707, 0.002514, -0.7072, -0.707, 0.002514, -0.7071, -0.7071, -0.002516, -0.003482, -1.0, -0.003452, -0.003453, -1.0, 0.003482, -0.003467, 0.003467, -1.0, -0.003467, -0.003465, -1.0, -0.7071, -0.002515, -0.7071, -0.7071, 0.002516, -0.7071, -0.7071, 0.002516, -0.7071, -0.7071, -0.002515, -0.7071, -1.0, -0.003452, -0.003482, -1.0, 0.003482, -0.003453, -0.003479, -0.00345, 1.0, -0.003452, 0.003482, 1.0, -0.707, 0.002516, 0.7072, -0.7071, -0.002516, 0.7071, -0.7071, -0.002516, 0.7071, -0.707, 0.002516, 0.7072, -1.0, 0.003453, 0.003483, -1.0, -0.003481, 0.003453, 0.003468, 0.003467, -1.0, 0.003468, -0.003464, -1.0, -0.003467, -0.003465, -1.0, -0.003467, 0.003467, -1.0, -0.9724, -0.2334, 0.0, -0.9724, -0.2334, 0.0, -0.9724, -0.2334, 0.0, -0.9724, -0.2334, 0.0, 0.0, 1.0, 0.0, 0.0, 1.0, 0.0, 0.0, 1.0, 0.0, 0.0, 1.0, 0.0, 0.9724, -0.2334, 0.0, 0.9724, -0.2334, 0.0, 0.9724, -0.2334, 0.0, 0.9724, -0.2334, 0.0, 0.0, -1.0, 0.0, 0.0, -1.0, 0.0, 0.0, -1.0, 0.0, 0.0, -1.0, 0.0, 0.0, -0.2334, -0.9724, 0.0, -0.2334, -0.9724, 0.0, -0.2334, -0.9724, 0.0, -0.2334, -0.9724, 0.0, -0.2334, 0.9724, 0.0, -0.2334, 0.9724, 0.0, -0.2334, 0.9724, 0.0, -0.2334, 0.9724, 0.9996, 0.01001, 0.02739, 0.9996, -0.01, 0.02739, 0.9999, -0.01015, -7.841e-05, 1.0, -0.0003253, -0.0002105, 1.0, -0.0001699, -0.0003446, 1.0, -3.635e-05, -0.007123, 1.0, 5.648e-05, -0.00712, 1.0, 0.0002158, -0.0003133, 1.0, 0.0003481, -0.0001705, 0.9999, 0.01015, -5.314e-05, 0.3127, -0.9499, -0.004969, 0.3125, -0.9499, 0.008566, -0.3093, -0.9509, -0.007, -0.3118, -0.9501, -0.004943, 0.002752, 0.9499, 0.3125, 0.2184, 0.9511, 0.2185, -0.1915, 0.9626, -0.1915, -0.002238, 0.9503, -0.3115, 0.002748, -0.9499, 0.3125, 0.0, -0.9499, 0.3126, -3.6e-06, -0.95, -0.3123, -0.002238, -0.9503, -0.3115, -0.9997, 0.01004, -0.02111, -0.9999, 0.01015, -7.983e-05, -1.0, 0.0003306, -0.0002134, -1.0, 0.0001787, -0.00035, -1.0, 4.626e-05, -0.007182, -1.0, -6.67e-05, -0.007179, -1.0, -0.0002187, -0.000319, -1.0, -0.0003465, -0.0001742, -0.9999, -0.01016, -5.44e-05, -0.9997, -0.01004, -0.02111, 0.3127, -0.9499, -0.004969, -0.3118, -0.9501, -0.004943, -0.3045, -0.8254, -0.4753, 0.3045, -0.8254, -0.4753, -0.9997, -0.01004, -0.02111, -0.7071, -0.01158, -0.7071, -0.7071, 0.01159, -0.707, -0.9997, 0.01004, -0.02111, 0.2185, -0.9511, 0.2184, 0.002748, -0.9499, 0.3125, -0.002238, -0.9503, -0.3115, -0.1915, -0.9626, -0.1915, 0.9996, -0.01, 0.02739, 0.9996, 0.01001, 0.02739, 0.7071, 0.01076, 0.7071, 0.7071, -0.01076, 0.707, 0.3125, 0.9499, 0.008565, 0.3127, 0.9499, -0.004971, -0.3118, 0.9501, -0.004941, -0.3093, 0.9509, -0.006997, 0.7071, -0.01076, 0.707, 0.7071, 0.01076, 0.7071, 0.009096, 0.01028, 0.9999, 0.009088, -0.01028, 0.9999, 0.2184, 0.9511, 0.2185, 0.3125, 0.9499, 0.008565, -0.3093, 0.9509, -0.006997, -0.1915, 0.9626, -0.1915, -3.585e-06, 0.9499, 0.3126, 0.002752, 0.9499, 0.3125, -0.002238, 0.9503, -0.3115, 0.0, 0.95, -0.3123, 0.3125, -0.9499, 0.008566, 0.2185, -0.9511, 0.2184, -0.1915, -0.9626, -0.1915, -0.3093, -0.9509, -0.007, -0.7071, -0.01158, -0.7071, -0.006908, -0.01026, -0.9999, -0.006904, 0.01026, -0.9999, -0.7071, 0.01159, -0.707, 0.0, -0.01028, -0.9999, -1.79e-05, 0.01028, -0.9999, -0.006904, 0.01026, -0.9999, -0.006908, -0.01026, -0.9999, 0.3046, -0.4753, -0.8254, -0.3046, -0.4753, -0.8254, -0.312, -0.007023, -0.9501, 0.312, -0.007011, -0.9501, 0.312, 0.007021, -0.9501, -0.312, 0.007014, -0.9501, -0.3046, 0.4753, -0.8254, 0.3046, 0.4753, -0.8254, 0.312, 0.007021, -0.9501, 0.312, -0.007011, -0.9501, -0.312, -0.007023, -0.9501, -0.312, 0.007014, -0.9501, 0.3045, 0.8254, -0.4753, -0.3045, 0.8254, -0.4753, -0.3118, 0.9501, -0.004941, 0.3127, 0.9499, -0.004971, 0.3046, 0.4753, -0.8254, -0.3046, 0.4753, -0.8254, -0.3045, 0.8254, -0.4753, 0.3045, 0.8254, -0.4753, 0.3045, -0.8254, -0.4753, -0.3045, -0.8254, -0.4753, -0.3046, -0.4753, -0.8254, 0.3046, -0.4753, -0.8254, 0.2185, -0.9511, 0.2184, 0.3125, -0.9499, 0.008566, 0.9996, -0.01, 0.02739, 0.7071, -0.01076, 0.707, 0.3125, 0.9499, 0.008565, 0.2184, 0.9511, 0.2185, 0.7071, 0.01076, 0.7071, 0.9996, 0.01001, 0.02739, 0.002748, -0.9499, 0.3125, 0.2185, -0.9511, 0.2184, 0.7071, -0.01076, 0.707, 0.009088, -0.01028, 0.9999, 0.2184, 0.9511, 0.2185, 0.002752, 0.9499, 0.3125, 0.009096, 0.01028, 0.9999, 0.7071, 0.01076, 0.7071, 0.0, -0.9499, 0.3126, 0.002748, -0.9499, 0.3125, 0.009088, -0.01028, 0.9999, -3.58e-05, -0.01028, 0.9999, 0.002752, 0.9499, 0.3125, -3.585e-06, 0.9499, 0.3126, -1.779e-05, 0.01028, 0.9999, 0.009096, 0.01028, 0.9999, -0.7071, -0.01158, -0.7071, -0.9997, -0.01004, -0.02111, -0.3093, -0.9509, -0.007, -0.1915, -0.9626, -0.1915, -0.9997, 0.01004, -0.02111, -0.7071, 0.01159, -0.707, -0.1915, 0.9626, -0.1915, -0.3093, 0.9509, -0.006997, -0.006908, -0.01026, -0.9999, -0.7071, -0.01158, -0.7071, -0.1915, -0.9626, -0.1915, -0.002238, -0.9503, -0.3115, -0.7071, 0.01159, -0.707, -0.006904, 0.01026, -0.9999, -0.002238, 0.9503, -0.3115, -0.1915, 0.9626, -0.1915, 0.0, -0.01028, -0.9999, -0.006908, -0.01026, -0.9999, -0.002238, -0.9503, -0.3115, -3.6e-06, -0.95, -0.3123, -0.006904, 0.01026, -0.9999, -1.79e-05, 0.01028, -0.9999, 0.0, 0.95, -0.3123, -0.002238, 0.9503, -0.3115, 1.0, -0.0003253, -0.0002105, 0.9999, -0.01015, -7.841e-05, 0.3127, -0.9499, -0.004969, 0.3045, -0.8254, -0.4753, -0.9999, -0.01016, -5.44e-05, -1.0, -0.0003465, -0.0001742, -0.3045, -0.8254, -0.4753, -0.3118, -0.9501, -0.004943, 1.0, -0.0001699, -0.0003446, 1.0, -0.0003253, -0.0002105, 0.3045, -0.8254, -0.4753, 0.3046, -0.4753, -0.8254, -1.0, -0.0003465, -0.0001742, -1.0, -0.0002187, -0.000319, -0.3046, -0.4753, -0.8254, -0.3045, -0.8254, -0.4753, 1.0, -3.635e-05, -0.007123, 1.0, -0.0001699, -0.0003446, 0.3046, -0.4753, -0.8254, 0.312, -0.007011, -0.9501, -1.0, -0.0002187, -0.000319, -1.0, -6.67e-05, -0.007179, -0.312, -0.007023, -0.9501, -0.3046, -0.4753, -0.8254, 1.0, 0.0002158, -0.0003133, 1.0, 5.648e-05, -0.00712, 0.312, 0.007021, -0.9501, 0.3046, 0.4753, -0.8254, -1.0, 4.626e-05, -0.007182, -1.0, 0.0001787, -0.00035, -0.3046, 0.4753, -0.8254, -0.312, 0.007014, -0.9501, 1.0, 0.0003481, -0.0001705, 1.0, 0.0002158, -0.0003133, 0.3046, 0.4753, -0.8254, 0.3045, 0.8254, -0.4753, -1.0, 0.0001787, -0.00035, -1.0, 0.0003306, -0.0002134, -0.3045, 0.8254, -0.4753, -0.3046, 0.4753, -0.8254, 0.9999, 0.01015, -5.314e-05, 1.0, 0.0003481, -0.0001705, 0.3045, 0.8254, -0.4753, 0.3127, 0.9499, -0.004971, -1.0, 0.0003306, -0.0002134, -0.9999, 0.01015, -7.983e-05, -0.3118, 0.9501, -0.004941, -0.3045, 0.8254, -0.4753, 1.0, 5.648e-05, -0.00712, 1.0, -3.635e-05, -0.007123, 0.312, -0.007011, -0.9501, 0.312, 0.007021, -0.9501, -1.0, -6.67e-05, -0.007179, -1.0, 4.626e-05, -0.007182, -0.312, 0.007014, -0.9501, -0.312, -0.007023, -0.9501, 0.3127, 0.9499, -0.004971, 0.3125, 0.9499, 0.008565, 0.9996, 0.01001, 0.02739, 0.9999, 0.01015, -5.314e-05, 0.3125, -0.9499, 0.008566, 0.3127, -0.9499, -0.004969, 0.9999, -0.01015, -7.841e-05, 0.9996, -0.01, 0.02739, -0.9997, -0.01004, -0.02111, -0.9999, -0.01016, -5.44e-05, -0.3118, -0.9501, -0.004943, -0.3093, -0.9509, -0.007, -0.9999, 0.01015, -7.983e-05, -0.9997, 0.01004, -0.02111, -0.3093, 0.9509, -0.006997, -0.3118, 0.9501, -0.004941, -3.58e-05, -0.01028, 0.9999, 0.009088, -0.01028, 0.9999, 0.009096, 0.01028, 0.9999, -1.779e-05, 0.01028, 0.9999, -0.9996, 0.01, 0.02739, -0.9999, 0.01015, -7.852e-05, -1.0, 0.0003255, -0.0002076, -1.0, 0.0001702, -0.000339, -1.0, 3.402e-05, -0.007119, -1.0, -5.75e-05, -0.007116, -1.0, -0.0002174, -0.0003154, -1.0, -0.0003518, -0.0001747, -0.9999, -0.0101, -4.577e-05, -0.9996, -0.01001, 0.02739, -0.3127, -0.9499, -0.00497, 0.3118, -0.9501, -0.004989, 0.3093, -0.9509, -0.006998, -0.3125, -0.9499, 0.008565, -0.00275, 0.9499, 0.3125, 0.00224, 0.9503, -0.3115, 0.1915, 0.9626, -0.1915, -0.2185, 0.9511, 0.2184, -0.00275, -0.9499, 0.3125, 0.00224, -0.9503, -0.3115, -3.6e-06, -0.95, -0.3123, 0.0, -0.9499, 0.3126, 0.9997, 0.01005, -0.02111, 0.9997, -0.01004, -0.02111, 0.9999, -0.01015, -7.962e-05, 1.0, -0.0003285, -0.0002114, 1.0, -0.0001741, -0.0003449, 1.0, -4.391e-05, -0.007177, 1.0, 6.77e-05, -0.007174, 1.0, 0.0002236, -0.0003207, 1.0, 0.0003535, -0.0001778, 0.9999, 0.01016, -5.41e-05, -0.3127, -0.9499, -0.00497, -0.3045, -0.8254, -0.4753, 0.3045, -0.8254, -0.4753, 0.3118, -0.9501, -0.004989, 0.9997, -0.01004, -0.02111, 0.9997, 0.01005, -0.02111, 0.7071, 0.01158, -0.7071, 0.707, -0.01158, -0.7071, -0.2184, -0.9511, 0.2185, 0.1915, -0.9626, -0.1915, 0.00224, -0.9503, -0.3115, -0.00275, -0.9499, 0.3125, -0.9996, -0.01001, 0.02739, -0.7071, -0.01077, 0.7071, -0.7071, 0.01076, 0.707, -0.9996, 0.01, 0.02739, -0.3125, 0.9499, 0.008567, 0.3093, 0.9509, -0.007, 0.3118, 0.9501, -0.00499, -0.3127, 0.9499, -0.00497, -0.7071, -0.01077, 0.7071, -0.009096, -0.01028, 0.9999, -0.009088, 0.01028, 0.9999, -0.7071, 0.01076, 0.707, -0.2185, 0.9511, 0.2184, 0.1915, 0.9626, -0.1915, 0.3093, 0.9509, -0.007, -0.3125, 0.9499, 0.008567, -3.585e-06, 0.9499, 0.3126, 0.0, 0.95, -0.3123, 0.00224, 0.9503, -0.3115, -0.00275, 0.9499, 0.3125, -0.3125, -0.9499, 0.008565, 0.3093, -0.9509, -0.006998, 0.1915, -0.9626, -0.1915, -0.2184, -0.9511, 0.2185, 0.707, -0.01158, -0.7071, 0.7071, 0.01158, -0.7071, 0.006908, 0.01026, -0.9999, 0.006904, -0.01026, -0.9999, 0.0, -0.01028, -0.9999, 0.006904, -0.01026, -0.9999, 0.006908, 0.01026, -0.9999, -1.79e-05, 0.01028, -0.9999, -0.3046, -0.4753, -0.8254, -0.312, -0.007022, -0.9501, 0.312, -0.00706, -0.9501, 0.3046, -0.4753, -0.8254, -0.312, 0.007023, -0.9501, -0.3046, 0.4753, -0.8254, 0.3046, 0.4753, -0.8254, 0.312, 0.007012, -0.9501, -0.312, 0.007023, -0.9501, 0.312, 0.007012, -0.9501, 0.312, -0.00706, -0.9501, -0.312, -0.007022, -0.9501, -0.3045, 0.8254, -0.4753, -0.3127, 0.9499, -0.00497, 0.3118, 0.9501, -0.00499, 0.3045, 0.8254, -0.4753, -0.3046, 0.4753, -0.8254, -0.3045, 0.8254, -0.4753, 0.3045, 0.8254, -0.4753, 0.3046, 0.4753, -0.8254, -0.3045, -0.8254, -0.4753, -0.3046, -0.4753, -0.8254, 0.3046, -0.4753, -0.8254, 0.3045, -0.8254, -0.4753, -0.2184, -0.9511, 0.2185, -0.7071, -0.01077, 0.7071, -0.9996, -0.01001, 0.02739, -0.3125, -0.9499, 0.008565, -0.3125, 0.9499, 0.008567, -0.9996, 0.01, 0.02739, -0.7071, 0.01076, 0.707, -0.2185, 0.9511, 0.2184, -0.00275, -0.9499, 0.3125, -0.009096, -0.01028, 0.9999, -0.7071, -0.01077, 0.7071, -0.2184, -0.9511, 0.2185, -0.2185, 0.9511, 0.2184, -0.7071, 0.01076, 0.707, -0.009088, 0.01028, 0.9999, -0.00275, 0.9499, 0.3125, 0.0, -0.9499, 0.3126, -3.58e-05, -0.01028, 0.9999, -0.009096, -0.01028, 0.9999, -0.00275, -0.9499, 0.3125, -0.00275, 0.9499, 0.3125, -0.009088, 0.01028, 0.9999, -1.779e-05, 0.01028, 0.9999, -3.585e-06, 0.9499, 0.3126, 0.707, -0.01158, -0.7071, 0.1915, -0.9626, -0.1915, 0.3093, -0.9509, -0.006998, 0.9997, -0.01004, -0.02111, 0.9997, 0.01005, -0.02111, 0.3093, 0.9509, -0.007, 0.1915, 0.9626, -0.1915, 0.7071, 0.01158, -0.7071, 0.006904, -0.01026, -0.9999, 0.00224, -0.9503, -0.3115, 0.1915, -0.9626, -0.1915, 0.707, -0.01158, -0.7071, 0.7071, 0.01158, -0.7071, 0.1915, 0.9626, -0.1915, 0.00224, 0.9503, -0.3115, 0.006908, 0.01026, -0.9999, 0.0, -0.01028, -0.9999, -3.6e-06, -0.95, -0.3123, 0.00224, -0.9503, -0.3115, 0.006904, -0.01026, -0.9999, 0.006908, 0.01026, -0.9999, 0.00224, 0.9503, -0.3115, 0.0, 0.95, -0.3123, -1.79e-05, 0.01028, -0.9999, -1.0, -0.0003518, -0.0001747, -0.3045, -0.8254, -0.4753, -0.3127, -0.9499, -0.00497, -0.9999, -0.0101, -4.577e-05, 0.9999, -0.01015, -7.962e-05, 0.3118, -0.9501, -0.004989, 0.3045, -0.8254, -0.4753, 1.0, -0.0003285, -0.0002114, -1.0, -0.0002174, -0.0003154, -0.3046, -0.4753, -0.8254, -0.3045, -0.8254, -0.4753, -1.0, -0.0003518, -0.0001747, 1.0, -0.0003285, -0.0002114, 0.3045, -0.8254, -0.4753, 0.3046, -0.4753, -0.8254, 1.0, -0.0001741, -0.0003449, -1.0, -5.75e-05, -0.007116, -0.312, -0.007022, -0.9501, -0.3046, -0.4753, -0.8254, -1.0, -0.0002174, -0.0003154, 1.0, -0.0001741, -0.0003449, 0.3046, -0.4753, -0.8254, 0.312, -0.00706, -0.9501, 1.0, -4.391e-05, -0.007177, -1.0, 0.0001702, -0.000339, -0.3046, 0.4753, -0.8254, -0.312, 0.007023, -0.9501, -1.0, 3.402e-05, -0.007119, 1.0, 6.77e-05, -0.007174, 0.312, 0.007012, -0.9501, 0.3046, 0.4753, -0.8254, 1.0, 0.0002236, -0.0003207, -1.0, 0.0003255, -0.0002076, -0.3045, 0.8254, -0.4753, -0.3046, 0.4753, -0.8254, -1.0, 0.0001702, -0.000339, 1.0, 0.0002236, -0.0003207, 0.3046, 0.4753, -0.8254, 0.3045, 0.8254, -0.4753, 1.0, 0.0003535, -0.0001778, -0.9999, 0.01015, -7.852e-05, -0.3127, 0.9499, -0.00497, -0.3045, 0.8254, -0.4753, -1.0, 0.0003255, -0.0002076, 1.0, 0.0003535, -0.0001778, 0.3045, 0.8254, -0.4753, 0.3118, 0.9501, -0.00499, 0.9999, 0.01016, -5.41e-05, -1.0, 3.402e-05, -0.007119, -0.312, 0.007023, -0.9501, -0.312, -0.007022, -0.9501, -1.0, -5.75e-05, -0.007116, 1.0, -4.391e-05, -0.007177, 0.312, -0.00706, -0.9501, 0.312, 0.007012, -0.9501, 1.0, 6.77e-05, -0.007174, -0.3127, 0.9499, -0.00497, -0.9999, 0.01015, -7.852e-05, -0.9996, 0.01, 0.02739, -0.3125, 0.9499, 0.008567, -0.3125, -0.9499, 0.008565, -0.9996, -0.01001, 0.02739, -0.9999, -0.0101, -4.577e-05, -0.3127, -0.9499, -0.00497, 0.9997, -0.01004, -0.02111, 0.3093, -0.9509, -0.006998, 0.3118, -0.9501, -0.004989, 0.9999, -0.01015, -7.962e-05, 0.9999, 0.01016, -5.41e-05, 0.3118, 0.9501, -0.00499, 0.3093, 0.9509, -0.007, 0.9997, 0.01005, -0.02111, -3.58e-05, -0.01028, 0.9999, -1.779e-05, 0.01028, 0.9999, -0.009088, 0.01028, 0.9999, -0.009096, -0.01028, 0.9999, 0.0156, -0.9999, -0.004234, 0.01563, -0.9999, 0.004207, -0.0156, -0.9999, 0.004234, -0.01563, -0.9999, -0.004207, 0.9999, 0.0156, -0.004233, 0.9999, 0.01563, 0.004206, 0.9999, -0.0156, 0.004233, 0.9999, -0.01563, -0.004206, 0.01551, 0.01548, 0.9998, -0.01548, 0.01551, 0.9998, -0.01551, -0.01548, 0.9998, 0.01548, -0.01551, 0.9998, -0.9999, -0.0156, -0.004233, -0.9999, -0.01563, 0.004206, -0.9999, 0.0156, 0.004233, -0.9999, 0.01563, -0.004206, -0.0156, 0.9999, -0.004234, -0.01563, 0.9999, 0.004207, 0.0156, 0.9999, 0.004234, 0.01563, 0.9999, -0.004207, -0.0155, -0.0155, -0.9998, -0.01139, -0.7071, -0.7071, -0.5773, -0.5774, -0.5774, -0.7071, -0.01139, -0.7071, -0.01563, -0.9999, -0.004207, -0.7071, -0.7071, -0.00308, -0.5773, -0.5774, -0.5774, -0.01139, -0.7071, -0.7071, -0.9999, -0.0156, -0.004233, -0.7071, -0.01139, -0.7071, -0.5773, -0.5774, -0.5774, -0.7071, -0.7071, -0.00308, -0.0156, -0.9999, 0.004234, -0.01139, -0.707, 0.7071, -0.5774, -0.5774, 0.5774, -0.7071, -0.7071, 0.00308, -0.01551, -0.01548, 0.9998, -0.7071, -0.01139, 0.707, -0.5774, -0.5774, 0.5774, -0.01139, -0.707, 0.7071, -0.9999, -0.01563, 0.004206, -0.7071, -0.7071, 0.00308, -0.5774, -0.5774, 0.5774, -0.7071, -0.01139, 0.707, -0.0155, 0.0155, -0.9998, -0.7071, 0.01139, -0.7071, -0.5773, 0.5774, -0.5774, -0.01139, 0.7071, -0.7071, -0.9999, 0.01563, -0.004206, -0.7071, 0.7071, -0.00308, -0.5773, 0.5774, -0.5774, -0.7071, 0.01139, -0.7071, -0.0156, 0.9999, -0.004234, -0.01139, 0.7071, -0.7071, -0.5773, 0.5774, -0.5774, -0.7071, 0.7071, -0.00308, -0.01548, 0.01551, 0.9998, -0.01139, 0.7071, 0.707, -0.5774, 0.5774, 0.5774, -0.7071, 0.01139, 0.7071, -0.01563, 0.9999, 0.004207, -0.7071, 0.7071, 0.00308, -0.5774, 0.5774, 0.5774, -0.01139, 0.7071, 0.707, -0.9999, 0.0156, 0.004233, -0.7071, 0.01139, 0.7071, -0.5774, 0.5774, 0.5774, -0.7071, 0.7071, 0.00308, 0.0155, -0.0155, -0.9998, 0.7071, -0.01139, -0.7071, 0.5773, -0.5774, -0.5774, 0.01139, -0.7071, -0.7071, 0.9999, -0.01563, -0.004206, 0.7071, -0.7071, -0.00308, 0.5773, -0.5774, -0.5774, 0.7071, -0.01139, -0.7071, 0.0156, -0.9999, -0.004234, 0.01139, -0.7071, -0.7071, 0.5773, -0.5774, -0.5774, 0.7071, -0.7071, -0.00308, 0.01548, -0.01551, 0.9998, 0.01139, -0.7071, 0.7071, 0.5774, -0.5773, 0.5774, 0.7071, -0.01139, 0.7071, 0.01563, -0.9999, 0.004207, 0.7071, -0.7071, 0.00308, 0.5774, -0.5773, 0.5774, 0.01139, -0.7071, 0.7071, 0.9999, -0.0156, 0.004233, 0.7071, -0.01139, 0.7071, 0.5774, -0.5773, 0.5774, 0.7071, -0.7071, 0.00308, 0.0155, 0.0155, -0.9998, 0.01139, 0.7071, -0.7071, 0.5773, 0.5773, -0.5774, 0.7071, 0.01139, -0.7071, 0.01563, 0.9999, -0.004207, 0.7071, 0.7071, -0.00308, 0.5773, 0.5773, -0.5774, 0.01139, 0.7071, -0.7071, 0.9999, 0.0156, -0.004233, 0.7071, 0.01139, -0.7071, 0.5773, 0.5773, -0.5774, 0.7071, 0.7071, -0.00308, 0.01551, 0.01548, 0.9998, 0.7071, 0.01139, 0.7071, 0.5774, 0.5773, 0.5774, 0.0114, 0.7071, 0.7071, 0.9999, 0.01563, 0.004206, 0.7071, 0.7071, 0.00308, 0.5774, 0.5773, 0.5774, 0.7071, 0.01139, 0.7071, 0.0156, 0.9999, 0.004234, 0.0114, 0.7071, 0.7071, 0.5774, 0.5773, 0.5774, 0.7071, 0.7071, 0.00308, -0.0155, 0.0155, -0.9998, -0.0155, -0.0155, -0.9998, -0.7071, -0.01139, -0.7071, -0.7071, 0.01139, -0.7071, -0.7071, 0.01139, -0.7071, -0.7071, -0.01139, -0.7071, -0.9999, -0.0156, -0.004233, -0.9999, 0.01563, -0.004206, -0.01563, -0.9999, -0.004207, -0.0156, -0.9999, 0.004234, -0.7071, -0.7071, 0.00308, -0.7071, -0.7071, -0.00308, -0.7071, -0.7071, -0.00308, -0.7071, -0.7071, 0.00308, -0.9999, -0.01563, 0.004206, -0.9999, -0.0156, -0.004233, -0.01551, -0.01548, 0.9998, -0.01548, 0.01551, 0.9998, -0.7071, 0.01139, 0.7071, -0.7071, -0.01139, 0.707, -0.7071, -0.01139, 0.707, -0.7071, 0.01139, 0.7071, -0.9999, 0.0156, 0.004233, -0.9999, -0.01563, 0.004206, -0.01563, 0.9999, 0.004207, -0.0156, 0.9999, -0.004234, -0.7071, 0.7071, -0.00308, -0.7071, 0.7071, 0.00308, -0.7071, 0.7071, 0.00308, -0.7071, 0.7071, -0.00308, -0.9999, 0.01563, -0.004206, -0.9999, 0.0156, 0.004233, 0.0155, 0.0155, -0.9998, -0.0155, 0.0155, -0.9998, -0.01139, 0.7071, -0.7071, 0.01139, 0.7071, -0.7071, 0.01139, 0.7071, -0.7071, -0.01139, 0.7071, -0.7071, -0.0156, 0.9999, -0.004234, 0.01563, 0.9999, -0.004207, -0.01548, 0.01551, 0.9998, 0.01551, 0.01548, 0.9998, 0.0114, 0.7071, 0.7071, -0.01139, 0.7071, 0.707, -0.01139, 0.7071, 0.707, 0.0114, 0.7071, 0.7071, 0.0156, 0.9999, 0.004234, -0.01563, 0.9999, 0.004207, 0.9999, 0.01563, 0.004206, 0.9999, 0.0156, -0.004233, 0.7071, 0.7071, -0.00308, 0.7071, 0.7071, 0.00308, 0.7071, 0.7071, 0.00308, 0.7071, 0.7071, -0.00308, 0.01563, 0.9999, -0.004207, 0.0156, 0.9999, 0.004234, 0.0155, -0.0155, -0.9998, 0.0155, 0.0155, -0.9998, 0.7071, 0.01139, -0.7071, 0.7071, -0.01139, -0.7071, 0.7071, -0.01139, -0.7071, 0.7071, 0.01139, -0.7071, 0.9999, 0.0156, -0.004233, 0.9999, -0.01563, -0.004206, 0.01551, 0.01548, 0.9998, 0.01548, -0.01551, 0.9998, 0.7071, -0.01139, 0.7071, 0.7071, 0.01139, 0.7071, 0.7071, 0.01139, 0.7071, 0.7071, -0.01139, 0.7071, 0.9999, -0.0156, 0.004233, 0.9999, 0.01563, 0.004206, 0.01563, -0.9999, 0.004207, 0.0156, -0.9999, -0.004234, 0.7071, -0.7071, -0.00308, 0.7071, -0.7071, 0.00308, 0.7071, -0.7071, 0.00308, 0.7071, -0.7071, -0.00308, 0.9999, -0.01563, -0.004206, 0.9999, -0.0156, 0.004233, -0.0155, -0.0155, -0.9998, 0.0155, -0.0155, -0.9998, 0.01139, -0.7071, -0.7071, -0.01139, -0.7071, -0.7071, -0.01139, -0.7071, -0.7071, 0.01139, -0.7071, -0.7071, 0.0156, -0.9999, -0.004234, -0.01563, -0.9999, -0.004207, 0.01548, -0.01551, 0.9998, -0.01551, -0.01548, 0.9998, -0.01139, -0.707, 0.7071, 0.01139, -0.7071, 0.7071, 0.01139, -0.7071, 0.7071, -0.01139, -0.707, 0.7071, -0.0156, -0.9999, 0.004234, 0.01563, -0.9999, 0.004207, -0.0155, 0.0155, -0.9998, 0.0155, 0.0155, -0.9998, 0.0155, -0.0155, -0.9998, -0.0155, -0.0155, -0.9998, 0.01558, -0.9999, -0.005287, 0.01558, -0.9999, 0.005291, -0.01558, -0.9999, 0.005287, -0.01558, -0.9999, -0.005291, 0.9999, 0.01558, -0.005286, 0.9999, 0.01558, 0.005291, 0.9999, -0.01558, 0.005286, 0.9999, -0.01558, -0.005291, 0.01551, 0.01548, 0.9998, -0.01548, 0.01551, 0.9998, -0.01551, -0.01548, 0.9998, 0.01548, -0.01551, 0.9998, -0.9999, -0.01558, -0.005286, -0.9999, -0.01558, 0.005291, -0.9999, 0.01558, 0.005286, -0.9999, 0.01558, -0.005291, -0.01558, 0.9999, -0.005287, -0.01558, 0.9999, 0.005291, 0.01558, 0.9999, 0.005287, 0.01558, 0.9999, -0.005292, -0.0155, -0.0155, -0.9998, -0.01139, -0.7071, -0.7071, -0.5774, -0.5774, -0.5773, -0.7071, -0.0114, -0.7071, -0.01558, -0.9999, -0.005291, -0.7071, -0.7071, -0.003866, -0.5774, -0.5774, -0.5773, -0.01139, -0.7071, -0.7071, -0.9999, -0.01558, -0.005286, -0.7071, -0.0114, -0.7071, -0.5774, -0.5774, -0.5773, -0.7071, -0.7071, -0.003866, -0.01558, -0.9999, 0.005287, -0.01139, -0.707, 0.7071, -0.5773, -0.5774, 0.5774, -0.7071, -0.7071, 0.003866, -0.01551, -0.01548, 0.9998, -0.7071, -0.01139, 0.7071, -0.5773, -0.5774, 0.5774, -0.01139, -0.707, 0.7071, -0.9999, -0.01558, 0.005291, -0.7071, -0.7071, 0.003866, -0.5773, -0.5774, 0.5774, -0.7071, -0.01139, 0.7071, -0.0155, 0.0155, -0.9998, -0.7071, 0.0114, -0.7071, -0.5773, 0.5774, -0.5773, -0.01139, 0.7071, -0.7071, -0.9999, 0.01558, -0.005291, -0.7071, 0.7071, -0.003866, -0.5773, 0.5774, -0.5773, -0.7071, 0.0114, -0.7071, -0.01558, 0.9999, -0.005287, -0.01139, 0.7071, -0.7071, -0.5773, 0.5774, -0.5773, -0.7071, 0.7071, -0.003866, -0.01548, 0.01551, 0.9998, -0.01139, 0.7071, 0.7071, -0.5773, 0.5774, 0.5774, -0.7071, 0.01139, 0.7071, -0.01558, 0.9999, 0.005291, -0.7071, 0.7071, 0.003866, -0.5773, 0.5774, 0.5774, -0.01139, 0.7071, 0.7071, -0.9999, 0.01558, 0.005286, -0.7071, 0.01139, 0.7071, -0.5773, 0.5774, 0.5774, -0.7071, 0.7071, 0.003866, 0.0155, -0.0155, -0.9998, 0.7071, -0.01139, -0.7071, 0.5774, -0.5774, -0.5773, 0.01139, -0.7071, -0.7071, 0.9999, -0.01558, -0.005291, 0.7071, -0.7071, -0.003867, 0.5774, -0.5774, -0.5773, 0.7071, -0.01139, -0.7071, 0.01558, -0.9999, -0.005287, 0.01139, -0.7071, -0.7071, 0.5774, -0.5774, -0.5773, 0.7071, -0.7071, -0.003867, 0.01548, -0.01551, 0.9998, 0.01139, -0.7071, 0.7071, 0.5773, -0.5773, 0.5774, 0.7071, -0.01139, 0.7071, 0.01558, -0.9999, 0.005291, 0.7071, -0.7071, 0.003866, 0.5773, -0.5773, 0.5774, 0.01139, -0.7071, 0.7071, 0.9999, -0.01558, 0.005286, 0.7071, -0.01139, 0.7071, 0.5773, -0.5773, 0.5774, 0.7071, -0.7071, 0.003866, 0.0155, 0.0155, -0.9998, 0.01139, 0.7071, -0.7071, 0.5774, 0.5774, -0.5773, 0.7071, 0.01139, -0.7071, 0.01558, 0.9999, -0.005292, 0.7071, 0.7071, -0.003866, 0.5774, 0.5774, -0.5773, 0.01139, 0.7071, -0.7071, 0.9999, 0.01558, -0.005286, 0.7071, 0.01139, -0.7071, 0.5774, 0.5774, -0.5773, 0.7071, 0.7071, -0.003866, 0.01551, 0.01548, 0.9998, 0.7071, 0.01139, 0.7071, 0.5773, 0.5774, 0.5774, 0.01139, 0.7071, 0.7071, 0.9999, 0.01558, 0.005291, 0.7071, 0.7071, 0.003867, 0.5773, 0.5774, 0.5774, 0.7071, 0.01139, 0.7071, 0.01558, 0.9999, 0.005287, 0.01139, 0.7071, 0.7071, 0.5773, 0.5774, 0.5774, 0.7071, 0.7071, 0.003867, -0.0155, 0.0155, -0.9998, -0.0155, -0.0155, -0.9998, -0.7071, -0.0114, -0.7071, -0.7071, 0.0114, -0.7071, -0.7071, 0.0114, -0.7071, -0.7071, -0.0114, -0.7071, -0.9999, -0.01558, -0.005286, -0.9999, 0.01558, -0.005291, -0.01558, -0.9999, -0.005291, -0.01558, -0.9999, 0.005287, -0.7071, -0.7071, 0.003866, -0.7071, -0.7071, -0.003866, -0.7071, -0.7071, -0.003866, -0.7071, -0.7071, 0.003866, -0.9999, -0.01558, 0.005291, -0.9999, -0.01558, -0.005286, -0.01551, -0.01548, 0.9998, -0.01548, 0.01551, 0.9998, -0.7071, 0.01139, 0.7071, -0.7071, -0.01139, 0.7071, -0.7071, -0.01139, 0.7071, -0.7071, 0.01139, 0.7071, -0.9999, 0.01558, 0.005286, -0.9999, -0.01558, 0.005291, -0.01558, 0.9999, 0.005291, -0.01558, 0.9999, -0.005287, -0.7071, 0.7071, -0.003866, -0.7071, 0.7071, 0.003866, -0.7071, 0.7071, 0.003866, -0.7071, 0.7071, -0.003866, -0.9999, 0.01558, -0.005291, -0.9999, 0.01558, 0.005286, 0.0155, 0.0155, -0.9998, -0.0155, 0.0155, -0.9998, -0.01139, 0.7071, -0.7071, 0.01139, 0.7071, -0.7071, 0.01139, 0.7071, -0.7071, -0.01139, 0.7071, -0.7071, -0.01558, 0.9999, -0.005287, 0.01558, 0.9999, -0.005292, -0.01548, 0.01551, 0.9998, 0.01551, 0.01548, 0.9998, 0.01139, 0.7071, 0.7071, -0.01139, 0.7071, 0.7071, -0.01139, 0.7071, 0.7071, 0.01139, 0.7071, 0.7071, 0.01558, 0.9999, 0.005287, -0.01558, 0.9999, 0.005291, 0.9999, 0.01558, 0.005291, 0.9999, 0.01558, -0.005286, 0.7071, 0.7071, -0.003866, 0.7071, 0.7071, 0.003867, 0.7071, 0.7071, 0.003867, 0.7071, 0.7071, -0.003866, 0.01558, 0.9999, -0.005292, 0.01558, 0.9999, 0.005287, 0.0155, -0.0155, -0.9998, 0.0155, 0.0155, -0.9998, 0.7071, 0.01139, -0.7071, 0.7071, -0.01139, -0.7071, 0.7071, -0.01139, -0.7071, 0.7071, 0.01139, -0.7071, 0.9999, 0.01558, -0.005286, 0.9999, -0.01558, -0.005291, 0.01551, 0.01548, 0.9998, 0.01548, -0.01551, 0.9998, 0.7071, -0.01139, 0.7071, 0.7071, 0.01139, 0.7071, 0.7071, 0.01139, 0.7071, 0.7071, -0.01139, 0.7071, 0.9999, -0.01558, 0.005286, 0.9999, 0.01558, 0.005291, 0.01558, -0.9999, 0.005291, 0.01558, -0.9999, -0.005287, 0.7071, -0.7071, -0.003867, 0.7071, -0.7071, 0.003866, 0.7071, -0.7071, 0.003866, 0.7071, -0.7071, -0.003867, 0.9999, -0.01558, -0.005291, 0.9999, -0.01558, 0.005286, -0.0155, -0.0155, -0.9998, 0.0155, -0.0155, -0.9998, 0.01139, -0.7071, -0.7071, -0.01139, -0.7071, -0.7071, -0.01139, -0.7071, -0.7071, 0.01139, -0.7071, -0.7071, 0.01558, -0.9999, -0.005287, -0.01558, -0.9999, -0.005291, 0.01548, -0.01551, 0.9998, -0.01551, -0.01548, 0.9998, -0.01139, -0.707, 0.7071, 0.01139, -0.7071, 0.7071, 0.01139, -0.7071, 0.7071, -0.01139, -0.707, 0.7071, -0.01558, -0.9999, 0.005287, 0.01558, -0.9999, 0.005291, -0.0155, 0.0155, -0.9998, 0.0155, 0.0155, -0.9998, 0.0155, -0.0155, -0.9998, -0.0155, -0.0155, -0.9998, 0.0156, -0.9999, -0.004234, 0.01563, -0.9999, 0.004207, -0.0156, -0.9999, 0.004234, -0.01563, -0.9999, -0.004207, 0.9999, 0.0156, -0.004233, 0.9999, 0.01563, 0.004206, 0.9999, -0.0156, 0.004233, 0.9999, -0.01563, -0.004206, 0.01551, 0.01548, 0.9998, -0.01548, 0.01551, 0.9998, -0.01551, -0.01548, 0.9998, 0.01548, -0.01551, 0.9998, -0.9999, -0.0156, -0.004233, -0.9999, -0.01563, 0.004206, -0.9999, 0.0156, 0.004233, -0.9999, 0.01563, -0.004206, -0.0156, 0.9999, -0.004234, -0.01563, 0.9999, 0.004207, 0.0156, 0.9999, 0.004234, 0.01563, 0.9999, -0.004207, -0.0155, -0.0155, -0.9998, -0.01139, -0.7071, -0.7071, -0.5773, -0.5773, -0.5774, -0.7071, -0.01139, -0.7071, -0.01563, -0.9999, -0.004207, -0.7071, -0.7071, -0.00308, -0.5773, -0.5773, -0.5774, -0.01139, -0.7071, -0.7071, -0.9999, -0.0156, -0.004233, -0.7071, -0.01139, -0.7071, -0.5773, -0.5773, -0.5774, -0.7071, -0.7071, -0.00308, -0.0156, -0.9999, 0.004234, -0.0114, -0.707, 0.7071, -0.5774, -0.5773, 0.5774, -0.7071, -0.7071, 0.00308, -0.01551, -0.01548, 0.9998, -0.7071, -0.01139, 0.7071, -0.5774, -0.5773, 0.5774, -0.0114, -0.707, 0.7071, -0.9999, -0.01563, 0.004206, -0.7071, -0.7071, 0.00308, -0.5774, -0.5773, 0.5774, -0.7071, -0.01139, 0.7071, -0.0155, 0.0155, -0.9998, -0.7071, 0.01139, -0.7071, -0.5773, 0.5774, -0.5774, -0.01139, 0.7071, -0.7071, -0.9999, 0.01563, -0.004206, -0.7071, 0.7071, -0.00308, -0.5773, 0.5774, -0.5774, -0.7071, 0.01139, -0.7071, -0.0156, 0.9999, -0.004234, -0.01139, 0.7071, -0.7071, -0.5773, 0.5774, -0.5774, -0.7071, 0.7071, -0.00308, -0.01548, 0.01551, 0.9998, -0.01139, 0.7071, 0.7071, -0.5774, 0.5773, 0.5774, -0.7071, 0.01139, 0.7071, -0.01563, 0.9999, 0.004207, -0.7071, 0.7071, 0.00308, -0.5774, 0.5773, 0.5774, -0.01139, 0.7071, 0.7071, -0.9999, 0.0156, 0.004233, -0.7071, 0.01139, 0.7071, -0.5774, 0.5773, 0.5774, -0.7071, 0.7071, 0.00308, 0.0155, -0.0155, -0.9998, 0.7071, -0.01139, -0.7071, 0.5773, -0.5774, -0.5774, 0.01139, -0.7071, -0.7071, 0.9999, -0.01563, -0.004206, 0.7071, -0.7071, -0.00308, 0.5773, -0.5774, -0.5774, 0.7071, -0.01139, -0.7071, 0.0156, -0.9999, -0.004234, 0.01139, -0.7071, -0.7071, 0.5773, -0.5774, -0.5774, 0.7071, -0.7071, -0.00308, 0.01548, -0.01551, 0.9998, 0.01139, -0.7071, 0.707, 0.5774, -0.5774, 0.5774, 0.7071, -0.01139, 0.7071, 0.01563, -0.9999, 0.004207, 0.7071, -0.7071, 0.00308, 0.5774, -0.5774, 0.5774, 0.01139, -0.7071, 0.707, 0.9999, -0.0156, 0.004233, 0.7071, -0.01139, 0.7071, 0.5774, -0.5774, 0.5774, 0.7071, -0.7071, 0.00308, 0.0155, 0.0155, -0.9998, 0.01139, 0.7071, -0.7071, 0.5773, 0.5774, -0.5774, 0.7071, 0.01139, -0.7071, 0.01563, 0.9999, -0.004207, 0.7071, 0.7071, -0.00308, 0.5773, 0.5774, -0.5774, 0.01139, 0.7071, -0.7071, 0.9999, 0.0156, -0.004233, 0.7071, 0.01139, -0.7071, 0.5773, 0.5774, -0.5774, 0.7071, 0.7071, -0.00308, 0.01551, 0.01548, 0.9998, 0.7071, 0.01139, 0.707, 0.5774, 0.5774, 0.5774, 0.01139, 0.7071, 0.7071, 0.9999, 0.01563, 0.004206, 0.7071, 0.7071, 0.00308, 0.5774, 0.5774, 0.5774, 0.7071, 0.01139, 0.707, 0.0156, 0.9999, 0.004234, 0.01139, 0.7071, 0.7071, 0.5774, 0.5774, 0.5774, 0.7071, 0.7071, 0.00308, -0.0155, 0.0155, -0.9998, -0.0155, -0.0155, -0.9998, -0.7071, -0.01139, -0.7071, -0.7071, 0.01139, -0.7071, -0.7071, 0.01139, -0.7071, -0.7071, -0.01139, -0.7071, -0.9999, -0.0156, -0.004233, -0.9999, 0.01563, -0.004206, -0.01563, -0.9999, -0.004207, -0.0156, -0.9999, 0.004234, -0.7071, -0.7071, 0.00308, -0.7071, -0.7071, -0.00308, -0.7071, -0.7071, -0.00308, -0.7071, -0.7071, 0.00308, -0.9999, -0.01563, 0.004206, -0.9999, -0.0156, -0.004233, -0.01551, -0.01548, 0.9998, -0.01548, 0.01551, 0.9998, -0.7071, 0.01139, 0.7071, -0.7071, -0.01139, 0.7071, -0.7071, -0.01139, 0.7071, -0.7071, 0.01139, 0.7071, -0.9999, 0.0156, 0.004233, -0.9999, -0.01563, 0.004206, -0.01563, 0.9999, 0.004207, -0.0156, 0.9999, -0.004234, -0.7071, 0.7071, -0.00308, -0.7071, 0.7071, 0.00308, -0.7071, 0.7071, 0.00308, -0.7071, 0.7071, -0.00308, -0.9999, 0.01563, -0.004206, -0.9999, 0.0156, 0.004233, 0.0155, 0.0155, -0.9998, -0.0155, 0.0155, -0.9998, -0.01139, 0.7071, -0.7071, 0.01139, 0.7071, -0.7071, 0.01139, 0.7071, -0.7071, -0.01139, 0.7071, -0.7071, -0.0156, 0.9999, -0.004234, 0.01563, 0.9999, -0.004207, -0.01548, 0.01551, 0.9998, 0.01551, 0.01548, 0.9998, 0.01139, 0.7071, 0.7071, -0.01139, 0.7071, 0.7071, -0.01139, 0.7071, 0.7071, 0.01139, 0.7071, 0.7071, 0.0156, 0.9999, 0.004234, -0.01563, 0.9999, 0.004207, 0.9999, 0.01563, 0.004206, 0.9999, 0.0156, -0.004233, 0.7071, 0.7071, -0.00308, 0.7071, 0.7071, 0.00308, 0.7071, 0.7071, 0.00308, 0.7071, 0.7071, -0.00308, 0.01563, 0.9999, -0.004207, 0.0156, 0.9999, 0.004234, 0.0155, -0.0155, -0.9998, 0.0155, 0.0155, -0.9998, 0.7071, 0.01139, -0.7071, 0.7071, -0.01139, -0.7071, 0.7071, -0.01139, -0.7071, 0.7071, 0.01139, -0.7071, 0.9999, 0.0156, -0.004233, 0.9999, -0.01563, -0.004206, 0.01551, 0.01548, 0.9998, 0.01548, -0.01551, 0.9998, 0.7071, -0.01139, 0.7071, 0.7071, 0.01139, 0.707, 0.7071, 0.01139, 0.707, 0.7071, -0.01139, 0.7071, 0.9999, -0.0156, 0.004233, 0.9999, 0.01563, 0.004206, 0.01563, -0.9999, 0.004207, 0.0156, -0.9999, -0.004234, 0.7071, -0.7071, -0.00308, 0.7071, -0.7071, 0.00308, 0.7071, -0.7071, 0.00308, 0.7071, -0.7071, -0.00308, 0.9999, -0.01563, -0.004206, 0.9999, -0.0156, 0.004233, -0.0155, -0.0155, -0.9998, 0.0155, -0.0155, -0.9998, 0.01139, -0.7071, -0.7071, -0.01139, -0.7071, -0.7071, -0.01139, -0.7071, -0.7071, 0.01139, -0.7071, -0.7071, 0.0156, -0.9999, -0.004234, -0.01563, -0.9999, -0.004207, 0.01548, -0.01551, 0.9998, -0.01551, -0.01548, 0.9998, -0.0114, -0.707, 0.7071, 0.01139, -0.7071, 0.707, 0.01139, -0.7071, 0.707, -0.0114, -0.707, 0.7071, -0.0156, -0.9999, 0.004234, 0.01563, -0.9999, 0.004207, -0.0155, 0.0155, -0.9998, 0.0155, 0.0155, -0.9998, 0.0155, -0.0155, -0.9998, -0.0155, -0.0155, -0.9998, 0.01558, -0.9999, -0.005287, 0.01558, -0.9999, 0.005291, -0.01558, -0.9999, 0.005287, -0.01558, -0.9999, -0.005292, 0.9999, 0.01558, -0.005286, 0.9999, 0.01558, 0.005291, 0.9999, -0.01558, 0.005286, 0.9999, -0.01558, -0.005291, 0.01551, 0.01548, 0.9998, -0.01548, 0.01551, 0.9998, -0.01551, -0.01548, 0.9998, 0.01548, -0.01551, 0.9998, -0.9999, -0.01558, -0.005286, -0.9999, -0.01558, 0.005291, -0.9999, 0.01558, 0.005286, -0.9999, 0.01558, -0.005291, -0.01558, 0.9999, -0.005287, -0.01558, 0.9999, 0.005291, 0.01558, 0.9999, 0.005287, 0.01558, 0.9999, -0.005291, -0.0155, -0.0155, -0.9998, -0.01139, -0.7071, -0.7071, -0.5774, -0.5774, -0.5773, -0.7071, -0.01139, -0.7071, -0.01558, -0.9999, -0.005292, -0.7071, -0.7071, -0.003866, -0.5774, -0.5774, -0.5773, -0.01139, -0.7071, -0.7071, -0.9999, -0.01558, -0.005286, -0.7071, -0.01139, -0.7071, -0.5774, -0.5774, -0.5773, -0.7071, -0.7071, -0.003866, -0.01558, -0.9999, 0.005287, -0.01139, -0.707, 0.7071, -0.5773, -0.5774, 0.5774, -0.7071, -0.7071, 0.003867, -0.01551, -0.01548, 0.9998, -0.7071, -0.01139, 0.7071, -0.5773, -0.5774, 0.5774, -0.01139, -0.707, 0.7071, -0.9999, -0.01558, 0.005291, -0.7071, -0.7071, 0.003867, -0.5773, -0.5774, 0.5774, -0.7071, -0.01139, 0.7071, -0.0155, 0.0155, -0.9998, -0.7071, 0.01139, -0.7071, -0.5774, 0.5774, -0.5773, -0.01139, 0.7071, -0.7071, -0.9999, 0.01558, -0.005291, -0.7071, 0.7071, -0.003867, -0.5774, 0.5774, -0.5773, -0.7071, 0.01139, -0.7071, -0.01558, 0.9999, -0.005287, -0.01139, 0.7071, -0.7071, -0.5774, 0.5774, -0.5773, -0.7071, 0.7071, -0.003867, -0.01548, 0.01551, 0.9998, -0.01139, 0.7071, 0.7071, -0.5773, 0.5773, 0.5774, -0.7071, 0.01139, 0.7071, -0.01558, 0.9999, 0.005291, -0.7071, 0.7071, 0.003866, -0.5773, 0.5773, 0.5774, -0.01139, 0.7071, 0.7071, -0.9999, 0.01558, 0.005286, -0.7071, 0.01139, 0.7071, -0.5773, 0.5773, 0.5774, -0.7071, 0.7071, 0.003866, 0.0155, -0.0155, -0.9998, 0.7071, -0.0114, -0.7071, 0.5773, -0.5774, -0.5773, 0.01139, -0.7071, -0.7071, 0.9999, -0.01558, -0.005291, 0.7071, -0.7071, -0.003866, 0.5773, -0.5774, -0.5773, 0.7071, -0.0114, -0.7071, 0.01558, -0.9999, -0.005287, 0.01139, -0.7071, -0.7071, 0.5773, -0.5774, -0.5773, 0.7071, -0.7071, -0.003866, 0.01548, -0.01551, 0.9998, 0.01139, -0.7071, 0.7071, 0.5773, -0.5774, 0.5774, 0.7071, -0.01139, 0.7071, 0.01558, -0.9999, 0.005291, 0.7071, -0.7071, 0.003866, 0.5773, -0.5774, 0.5774, 0.01139, -0.7071, 0.7071, 0.9999, -0.01558, 0.005286, 0.7071, -0.01139, 0.7071, 0.5773, -0.5774, 0.5774, 0.7071, -0.7071, 0.003866, 0.0155, 0.0155, -0.9998, 0.01139, 0.7071, -0.7071, 0.5774, 0.5774, -0.5773, 0.7071, 0.0114, -0.7071, 0.01558, 0.9999, -0.005291, 0.7071, 0.7071, -0.003866, 0.5774, 0.5774, -0.5773, 0.01139, 0.7071, -0.7071, 0.9999, 0.01558, -0.005286, 0.7071, 0.0114, -0.7071, 0.5774, 0.5774, -0.5773, 0.7071, 0.7071, -0.003866, 0.01551, 0.01548, 0.9998, 0.7071, 0.01139, 0.7071, 0.5773, 0.5774, 0.5774, 0.01139, 0.7071, 0.7071, 0.9999, 0.01558, 0.005291, 0.7071, 0.7071, 0.003866, 0.5773, 0.5774, 0.5774, 0.7071, 0.01139, 0.7071, 0.01558, 0.9999, 0.005287, 0.01139, 0.7071, 0.7071, 0.5773, 0.5774, 0.5774, 0.7071, 0.7071, 0.003866, -0.0155, 0.0155, -0.9998, -0.0155, -0.0155, -0.9998, -0.7071, -0.01139, -0.7071, -0.7071, 0.01139, -0.7071, -0.7071, 0.01139, -0.7071, -0.7071, -0.01139, -0.7071, -0.9999, -0.01558, -0.005286, -0.9999, 0.01558, -0.005291, -0.01558, -0.9999, -0.005292, -0.01558, -0.9999, 0.005287, -0.7071, -0.7071, 0.003867, -0.7071, -0.7071, -0.003866, -0.7071, -0.7071, -0.003866, -0.7071, -0.7071, 0.003867, -0.9999, -0.01558, 0.005291, -0.9999, -0.01558, -0.005286, -0.01551, -0.01548, 0.9998, -0.01548, 0.01551, 0.9998, -0.7071, 0.01139, 0.7071, -0.7071, -0.01139, 0.7071, -0.7071, -0.01139, 0.7071, -0.7071, 0.01139, 0.7071, -0.9999, 0.01558, 0.005286, -0.9999, -0.01558, 0.005291, -0.01558, 0.9999, 0.005291, -0.01558, 0.9999, -0.005287, -0.7071, 0.7071, -0.003867, -0.7071, 0.7071, 0.003866, -0.7071, 0.7071, 0.003866, -0.7071, 0.7071, -0.003867, -0.9999, 0.01558, -0.005291, -0.9999, 0.01558, 0.005286, 0.0155, 0.0155, -0.9998, -0.0155, 0.0155, -0.9998, -0.01139, 0.7071, -0.7071, 0.01139, 0.7071, -0.7071, 0.01139, 0.7071, -0.7071, -0.01139, 0.7071, -0.7071, -0.01558, 0.9999, -0.005287, 0.01558, 0.9999, -0.005291, -0.01548, 0.01551, 0.9998, 0.01551, 0.01548, 0.9998, 0.01139, 0.7071, 0.7071, -0.01139, 0.7071, 0.7071, -0.01139, 0.7071, 0.7071, 0.01139, 0.7071, 0.7071, 0.01558, 0.9999, 0.005287, -0.01558, 0.9999, 0.005291, 0.9999, 0.01558, 0.005291, 0.9999, 0.01558, -0.005286, 0.7071, 0.7071, -0.003866, 0.7071, 0.7071, 0.003866, 0.7071, 0.7071, 0.003866, 0.7071, 0.7071, -0.003866, 0.01558, 0.9999, -0.005291, 0.01558, 0.9999, 0.005287, 0.0155, -0.0155, -0.9998, 0.0155, 0.0155, -0.9998, 0.7071, 0.0114, -0.7071, 0.7071, -0.0114, -0.7071, 0.7071, -0.0114, -0.7071, 0.7071, 0.0114, -0.7071, 0.9999, 0.01558, -0.005286, 0.9999, -0.01558, -0.005291, 0.01551, 0.01548, 0.9998, 0.01548, -0.01551, 0.9998, 0.7071, -0.01139, 0.7071, 0.7071, 0.01139, 0.7071, 0.7071, 0.01139, 0.7071, 0.7071, -0.01139, 0.7071, 0.9999, -0.01558, 0.005286, 0.9999, 0.01558, 0.005291, 0.01558, -0.9999, 0.005291, 0.01558, -0.9999, -0.005287, 0.7071, -0.7071, -0.003866, 0.7071, -0.7071, 0.003866, 0.7071, -0.7071, 0.003866, 0.7071, -0.7071, -0.003866, 0.9999, -0.01558, -0.005291, 0.9999, -0.01558, 0.005286, -0.0155, -0.0155, -0.9998, 0.0155, -0.0155, -0.9998, 0.01139, -0.7071, -0.7071, -0.01139, -0.7071, -0.7071, -0.01139, -0.7071, -0.7071, 0.01139, -0.7071, -0.7071, 0.01558, -0.9999, -0.005287, -0.01558, -0.9999, -0.005292, 0.01548, -0.01551, 0.9998, -0.01551, -0.01548, 0.9998, -0.01139, -0.707, 0.7071, 0.01139, -0.7071, 0.7071, 0.01139, -0.7071, 0.7071, -0.01139, -0.707, 0.7071, -0.01558, -0.9999, 0.005287, 0.01558, -0.9999, 0.005291, -0.0155, 0.0155, -0.9998, 0.0155, 0.0155, -0.9998, 0.0155, -0.0155, -0.9998, -0.0155, -0.0155, -0.9998, 0.006114, 0.005896, 1.0, -0.006115, 0.005889, 1.0, -0.00618, 5.057e-09, 1.0, 0.00618, -4.322e-06, 1.0, -0.006106, 0.005896, -1.0, 0.006112, 0.005889, -1.0, 0.00618, 0.0, -1.0, -0.00618, -4.332e-06, -1.0, 0.9998, 0.005824, -0.0164, 0.9998, 0.005819, 0.0164, 0.9999, 0.0, 0.01651, 0.9999, -3.828e-06, -0.01651, -0.00618, -4.332e-06, -1.0, 0.00618, 0.0, -1.0, 0.006064, -0.01187, -0.9999, -0.006069, -0.01186, -0.9999, 0.00618, -4.322e-06, 1.0, -0.00618, 5.057e-09, 1.0, -0.006067, -0.01187, 0.9999, 0.006072, -0.01186, 0.9999, -0.006035, 0.9998, -0.01639, -0.006029, 0.9998, 0.01639, 0.006035, 0.9998, 0.01639, 0.006029, 0.9998, -0.01639, 0.9999, -3.828e-06, -0.01651, 0.9999, 0.0, 0.01651, 0.9998, -0.0117, 0.01627, 0.9998, -0.01171, -0.01626, -0.9999, -4.203e-08, -0.01651, -0.9999, -3.808e-06, 0.01651, -0.9998, 0.005825, 0.0164, -0.9998, 0.005819, -0.0164, 0.006034, -0.9998, -0.01638, 0.006028, -0.9998, 0.01639, -0.006034, -0.9998, 0.01638, -0.006028, -0.9998, -0.01639, -0.006069, -0.01186, -0.9999, -0.005526, -0.7071, -0.7071, -0.5773, -0.5774, -0.5773, -0.7071, -0.01076, -0.7071, -0.006028, -0.9998, -0.01639, -0.707, -0.707, -0.01488, -0.5773, -0.5774, -0.5773, -0.005526, -0.7071, -0.7071, -0.9998, -0.01171, -0.01626, -0.7071, -0.01076, -0.7071, -0.5773, -0.5774, -0.5773, -0.707, -0.707, -0.01488, -0.9998, -0.01171, 0.01626, -0.707, -0.707, 0.01489, -0.5773, -0.5774, 0.5773, -0.7071, -0.01076, 0.7071, -0.006034, -0.9998, 0.01638, -0.00553, -0.7071, 0.7071, -0.5773, -0.5774, 0.5773, -0.707, -0.707, 0.01489, -0.006067, -0.01187, 0.9999, -0.7071, -0.01076, 0.7071, -0.5773, -0.5774, 0.5773, -0.00553, -0.7071, 0.7071, -0.9998, 0.005819, -0.0164, -0.707, 0.707, -0.01489, -0.5773, 0.5774, -0.5773, -0.7071, 0.0053, -0.7071, -0.006035, 0.9998, -0.01639, -0.005527, 0.7071, -0.7071, -0.5773, 0.5774, -0.5773, -0.707, 0.707, -0.01489, -0.006106, 0.005896, -1.0, -0.7071, 0.0053, -0.7071, -0.5773, 0.5774, -0.5773, -0.005527, 0.7071, -0.7071, -0.006115, 0.005889, 1.0, -0.005529, 0.7071, 0.7071, -0.5773, 0.5774, 0.5773, -0.7071, 0.0053, 0.7071, -0.006029, 0.9998, 0.01639, -0.707, 0.707, 0.01489, -0.5773, 0.5774, 0.5773, -0.005529, 0.7071, 0.7071, -0.9998, 0.005825, 0.0164, -0.7071, 0.0053, 0.7071, -0.5773, 0.5774, 0.5773, -0.707, 0.707, 0.01489, 0.9998, -0.01171, -0.01626, 0.707, -0.707, -0.01489, 0.5773, -0.5774, -0.5773, 0.7071, -0.01076, -0.7071, 0.006034, -0.9998, -0.01638, 0.005526, -0.7071, -0.7071, 0.5773, -0.5774, -0.5773, 0.707, -0.707, -0.01489, 0.006064, -0.01187, -0.9999, 0.7071, -0.01076, -0.7071, 0.5773, -0.5774, -0.5773, 0.005526, -0.7071, -0.7071, 0.006072, -0.01186, 0.9999, 0.005529, -0.7071, 0.7071, 0.5773, -0.5774, 0.5773, 0.7071, -0.01076, 0.7071, 0.006028, -0.9998, 0.01639, 0.707, -0.707, 0.01489, 0.5773, -0.5774, 0.5773, 0.005529, -0.7071, 0.7071, 0.9998, -0.0117, 0.01627, 0.7071, -0.01076, 0.7071, 0.5773, -0.5774, 0.5773, 0.707, -0.707, 0.01489, 0.006112, 0.005889, -1.0, 0.005526, 0.7071, -0.7071, 0.5773, 0.5774, -0.5773, 0.7071, 0.005302, -0.7071, 0.006029, 0.9998, -0.01639, 0.707, 0.707, -0.01489, 0.5773, 0.5774, -0.5773, 0.005526, 0.7071, -0.7071, 0.9998, 0.005824, -0.0164, 0.7071, 0.005302, -0.7071, 0.5773, 0.5774, -0.5773, 0.707, 0.707, -0.01489, 0.006114, 0.005896, 1.0, 0.7071, 0.005301, 0.7071, 0.5774, 0.5774, 0.5773, 0.005537, 0.7071, 0.7071, 0.9998, 0.005819, 0.0164, 0.707, 0.707, 0.01489, 0.5774, 0.5774, 0.5773, 0.7071, 0.005301, 0.7071, 0.006035, 0.9998, 0.01639, 0.005537, 0.7071, 0.7071, 0.5774, 0.5774, 0.5773, 0.707, 0.707, 0.01489, -0.00618, -4.332e-06, -1.0, -0.006069, -0.01186, -0.9999, -0.7071, -0.01076, -0.7071, -0.7071, -6.276e-08, -0.7071, -0.7071, -6.276e-08, -0.7071, -0.7071, -0.01076, -0.7071, -0.9998, -0.01171, -0.01626, -0.9999, -4.203e-08, -0.01651, -0.006028, -0.9998, -0.01639, -0.006034, -0.9998, 0.01638, -0.707, -0.707, 0.01489, -0.707, -0.707, -0.01488, -0.707, -0.707, -0.01488, -0.707, -0.707, 0.01489, -0.9998, -0.01171, 0.01626, -0.9998, -0.01171, -0.01626, -0.00618, 5.057e-09, 1.0, -0.006115, 0.005889, 1.0, -0.7071, 0.0053, 0.7071, -0.7071, 3.02e-08, 0.7071, -0.7071, 3.02e-08, 0.7071, -0.7071, 0.0053, 0.7071, -0.9998, 0.005825, 0.0164, -0.9999, -3.808e-06, 0.01651, -0.006029, 0.9998, 0.01639, -0.006035, 0.9998, -0.01639, -0.707, 0.707, -0.01489, -0.707, 0.707, 0.01489, -0.707, 0.707, 0.01489, -0.707, 0.707, -0.01489, -0.9998, 0.005819, -0.0164, -0.9998, 0.005825, 0.0164, 0.006112, 0.005889, -1.0, -0.006106, 0.005896, -1.0, -0.005527, 0.7071, -0.7071, 0.005526, 0.7071, -0.7071, 0.005526, 0.7071, -0.7071, -0.005527, 0.7071, -0.7071, -0.006035, 0.9998, -0.01639, 0.006029, 0.9998, -0.01639, -0.006115, 0.005889, 1.0, 0.006114, 0.005896, 1.0, 0.005537, 0.7071, 0.7071, -0.005529, 0.7071, 0.7071, -0.005529, 0.7071, 0.7071, 0.005537, 0.7071, 0.7071, 0.006035, 0.9998, 0.01639, -0.006029, 0.9998, 0.01639, 0.9998, 0.005819, 0.0164, 0.9998, 0.005824, -0.0164, 0.707, 0.707, -0.01489, 0.707, 0.707, 0.01489, 0.707, 0.707, 0.01489, 0.707, 0.707, -0.01489, 0.006029, 0.9998, -0.01639, 0.006035, 0.9998, 0.01639, 0.00618, 0.0, -1.0, 0.006112, 0.005889, -1.0, 0.7071, 0.005302, -0.7071, 0.7071, 0.0, -0.7071, 0.7071, 0.0, -0.7071, 0.7071, 0.005302, -0.7071, 0.9998, 0.005824, -0.0164, 0.9999, -3.828e-06, -0.01651, 0.00618, -4.322e-06, 1.0, 0.006072, -0.01186, 0.9999, 0.7071, -0.01076, 0.7071, 0.7071, 0.0, 0.7071, 0.7071, 0.0, 0.7071, 0.7071, -0.01076, 0.7071, 0.9998, -0.0117, 0.01627, 0.9999, 0.0, 0.01651, 0.006028, -0.9998, 0.01639, 0.006034, -0.9998, -0.01638, 0.707, -0.707, -0.01489, 0.707, -0.707, 0.01489, 0.707, -0.707, 0.01489, 0.707, -0.707, -0.01489, 0.9998, -0.01171, -0.01626, 0.9998, -0.0117, 0.01627, -0.006069, -0.01186, -0.9999, 0.006064, -0.01187, -0.9999, 0.005526, -0.7071, -0.7071, -0.005526, -0.7071, -0.7071, -0.005526, -0.7071, -0.7071, 0.005526, -0.7071, -0.7071, 0.006034, -0.9998, -0.01638, -0.006028, -0.9998, -0.01639, 0.006072, -0.01186, 0.9999, -0.006067, -0.01187, 0.9999, -0.00553, -0.7071, 0.7071, 0.005529, -0.7071, 0.7071, 0.005529, -0.7071, 0.7071, -0.00553, -0.7071, 0.7071, -0.006034, -0.9998, 0.01638, 0.006028, -0.9998, 0.01639, -0.006106, 0.005896, -1.0, -0.00618, -4.332e-06, -1.0, -0.7071, -6.276e-08, -0.7071, -0.7071, 0.0053, -0.7071, -0.7071, 0.0053, -0.7071, -0.7071, -6.276e-08, -0.7071, -0.9999, -4.203e-08, -0.01651, -0.9998, 0.005819, -0.0164, -0.006067, -0.01187, 0.9999, -0.00618, 5.057e-09, 1.0, -0.7071, 3.02e-08, 0.7071, -0.7071, -0.01076, 0.7071, -0.7071, -0.01076, 0.7071, -0.7071, 3.02e-08, 0.7071, -0.9999, -3.808e-06, 0.01651, -0.9998, -0.01171, 0.01626, 0.006064, -0.01187, -0.9999, 0.00618, 0.0, -1.0, 0.7071, 0.0, -0.7071, 0.7071, -0.01076, -0.7071, 0.7071, -0.01076, -0.7071, 0.7071, 0.0, -0.7071, 0.9999, -3.828e-06, -0.01651, 0.9998, -0.01171, -0.01626, 0.006114, 0.005896, 1.0, 0.00618, -4.322e-06, 1.0, 0.7071, 0.0, 0.7071, 0.7071, 0.005301, 0.7071, 0.7071, 0.005301, 0.7071, 0.7071, 0.0, 0.7071, 0.9999, 0.0, 0.01651, 0.9998, 0.005819, 0.0164, -0.9998, -0.01171, -0.01626, -0.9998, -0.01171, 0.01626, -0.9999, -3.808e-06, 0.01651, -0.9999, -4.203e-08, -0.01651, 0.006114, 0.005896, 1.0, -0.006115, 0.005889, 1.0, -0.00618, 0.0, 1.0, 0.00618, -4.332e-06, 1.0, -0.006106, 0.005896, -1.0, 0.006112, 0.005889, -1.0, 0.00618, 5.057e-09, -1.0, -0.00618, -4.322e-06, -1.0, 0.9998, 0.005824, -0.0164, 0.9998, 0.00582, 0.0164, 0.9999, -4.203e-08, 0.01651, 0.9999, -3.808e-06, -0.01651, -0.00618, -4.322e-06, -1.0, 0.00618, 5.057e-09, -1.0, 0.006064, -0.01187, -0.9999, -0.006069, -0.01186, -0.9999, 0.00618, -4.332e-06, 1.0, -0.00618, 0.0, 1.0, -0.006066, -0.01187, 0.9999, 0.006072, -0.01186, 0.9999, -0.006034, 0.9998, -0.01639, -0.006029, 0.9998, 0.01639, 0.006036, 0.9998, 0.01639, 0.006029, 0.9998, -0.01639, 0.9999, -3.808e-06, -0.01651, 0.9999, -4.203e-08, 0.01651, 0.9998, -0.0117, 0.01627, 0.9998, -0.01171, -0.01626, -0.9999, 0.0, -0.01651, -0.9999, -3.828e-06, 0.01651, -0.9998, 0.005824, 0.0164, -0.9998, 0.005818, -0.0164, 0.006034, -0.9998, -0.01638, 0.006028, -0.9998, 0.01639, -0.006034, -0.9998, 0.01638, -0.006028, -0.9998, -0.01639, -0.006069, -0.01186, -0.9999, -0.005526, -0.7071, -0.7071, -0.5773, -0.5774, -0.5773, -0.7071, -0.01076, -0.7071, -0.006028, -0.9998, -0.01639, -0.707, -0.707, -0.01488, -0.5773, -0.5774, -0.5773, -0.005526, -0.7071, -0.7071, -0.9998, -0.01171, -0.01626, -0.7071, -0.01076, -0.7071, -0.5773, -0.5774, -0.5773, -0.707, -0.707, -0.01488, -0.9998, -0.01171, 0.01626, -0.707, -0.707, 0.01489, -0.5773, -0.5774, 0.5773, -0.7071, -0.01076, 0.7071, -0.006034, -0.9998, 0.01638, -0.00553, -0.7071, 0.7071, -0.5773, -0.5774, 0.5773, -0.707, -0.707, 0.01489, -0.006066, -0.01187, 0.9999, -0.7071, -0.01076, 0.7071, -0.5773, -0.5774, 0.5773, -0.00553, -0.7071, 0.7071, -0.9998, 0.005818, -0.0164, -0.707, 0.707, -0.01489, -0.5773, 0.5774, -0.5773, -0.7071, 0.005301, -0.7071, -0.006034, 0.9998, -0.01639, -0.005527, 0.7071, -0.7071, -0.5773, 0.5774, -0.5773, -0.707, 0.707, -0.01489, -0.006106, 0.005896, -1.0, -0.7071, 0.005301, -0.7071, -0.5773, 0.5774, -0.5773, -0.005527, 0.7071, -0.7071, -0.006115, 0.005889, 1.0, -0.005529, 0.7071, 0.7071, -0.5773, 0.5774, 0.5773, -0.7071, 0.005302, 0.7071, -0.006029, 0.9998, 0.01639, -0.707, 0.707, 0.01489, -0.5773, 0.5774, 0.5773, -0.005529, 0.7071, 0.7071, -0.9998, 0.005824, 0.0164, -0.7071, 0.005302, 0.7071, -0.5773, 0.5774, 0.5773, -0.707, 0.707, 0.01489, 0.9998, -0.01171, -0.01626, 0.707, -0.707, -0.01488, 0.5773, -0.5774, -0.5773, 0.7071, -0.01076, -0.7071, 0.006034, -0.9998, -0.01638, 0.005526, -0.7071, -0.7071, 0.5773, -0.5774, -0.5773, 0.707, -0.707, -0.01488, 0.006064, -0.01187, -0.9999, 0.7071, -0.01076, -0.7071, 0.5773, -0.5774, -0.5773, 0.005526, -0.7071, -0.7071, 0.006072, -0.01186, 0.9999, 0.005529, -0.7071, 0.7071, 0.5773, -0.5774, 0.5773, 0.7071, -0.01076, 0.7071, 0.006028, -0.9998, 0.01639, 0.707, -0.707, 0.01489, 0.5773, -0.5774, 0.5773, 0.005529, -0.7071, 0.7071, 0.9998, -0.0117, 0.01627, 0.7071, -0.01076, 0.7071, 0.5773, -0.5774, 0.5773, 0.707, -0.707, 0.01489, 0.006112, 0.005889, -1.0, 0.005526, 0.7071, -0.7071, 0.5773, 0.5774, -0.5773, 0.7071, 0.0053, -0.7071, 0.006029, 0.9998, -0.01639, 0.707, 0.707, -0.01489, 0.5773, 0.5774, -0.5773, 0.005526, 0.7071, -0.7071, 0.9998, 0.005824, -0.0164, 0.7071, 0.0053, -0.7071, 0.5773, 0.5774, -0.5773, 0.707, 0.707, -0.01489, 0.006114, 0.005896, 1.0, 0.7071, 0.005301, 0.7071, 0.5774, 0.5774, 0.5773, 0.005537, 0.7071, 0.7071, 0.9998, 0.00582, 0.0164, 0.707, 0.707, 0.01489, 0.5774, 0.5774, 0.5773, 0.7071, 0.005301, 0.7071, 0.006036, 0.9998, 0.01639, 0.005537, 0.7071, 0.7071, 0.5774, 0.5774, 0.5773, 0.707, 0.707, 0.01489, -0.00618, -4.322e-06, -1.0, -0.006069, -0.01186, -0.9999, -0.7071, -0.01076, -0.7071, -0.7071, 0.0, -0.7071, -0.7071, 0.0, -0.7071, -0.7071, -0.01076, -0.7071, -0.9998, -0.01171, -0.01626, -0.9999, 0.0, -0.01651, -0.006028, -0.9998, -0.01639, -0.006034, -0.9998, 0.01638, -0.707, -0.707, 0.01489, -0.707, -0.707, -0.01488, -0.707, -0.707, -0.01488, -0.707, -0.707, 0.01489, -0.9998, -0.01171, 0.01626, -0.9998, -0.01171, -0.01626, -0.00618, 0.0, 1.0, -0.006115, 0.005889, 1.0, -0.7071, 0.005302, 0.7071, -0.7071, 0.0, 0.7071, -0.7071, 0.0, 0.7071, -0.7071, 0.005302, 0.7071, -0.9998, 0.005824, 0.0164, -0.9999, -3.828e-06, 0.01651, -0.006029, 0.9998, 0.01639, -0.006034, 0.9998, -0.01639, -0.707, 0.707, -0.01489, -0.707, 0.707, 0.01489, -0.707, 0.707, 0.01489, -0.707, 0.707, -0.01489, -0.9998, 0.005818, -0.0164, -0.9998, 0.005824, 0.0164, 0.006112, 0.005889, -1.0, -0.006106, 0.005896, -1.0, -0.005527, 0.7071, -0.7071, 0.005526, 0.7071, -0.7071, 0.005526, 0.7071, -0.7071, -0.005527, 0.7071, -0.7071, -0.006034, 0.9998, -0.01639, 0.006029, 0.9998, -0.01639, -0.006115, 0.005889, 1.0, 0.006114, 0.005896, 1.0, 0.005537, 0.7071, 0.7071, -0.005529, 0.7071, 0.7071, -0.005529, 0.7071, 0.7071, 0.005537, 0.7071, 0.7071, 0.006036, 0.9998, 0.01639, -0.006029, 0.9998, 0.01639, 0.9998, 0.00582, 0.0164, 0.9998, 0.005824, -0.0164, 0.707, 0.707, -0.01489, 0.707, 0.707, 0.01489, 0.707, 0.707, 0.01489, 0.707, 0.707, -0.01489, 0.006029, 0.9998, -0.01639, 0.006036, 0.9998, 0.01639, 0.00618, 5.057e-09, -1.0, 0.006112, 0.005889, -1.0, 0.7071, 0.0053, -0.7071, 0.7071, 3.02e-08, -0.7071, 0.7071, 3.02e-08, -0.7071, 0.7071, 0.0053, -0.7071, 0.9998, 0.005824, -0.0164, 0.9999, -3.808e-06, -0.01651, 0.00618, -4.332e-06, 1.0, 0.006072, -0.01186, 0.9999, 0.7071, -0.01076, 0.7071, 0.7071, -6.276e-08, 0.7071, 0.7071, -6.276e-08, 0.7071, 0.7071, -0.01076, 0.7071, 0.9998, -0.0117, 0.01627, 0.9999, -4.203e-08, 0.01651, 0.006028, -0.9998, 0.01639, 0.006034, -0.9998, -0.01638, 0.707, -0.707, -0.01488, 0.707, -0.707, 0.01489, 0.707, -0.707, 0.01489, 0.707, -0.707, -0.01488, 0.9998, -0.01171, -0.01626, 0.9998, -0.0117, 0.01627, -0.006069, -0.01186, -0.9999, 0.006064, -0.01187, -0.9999, 0.005526, -0.7071, -0.7071, -0.005526, -0.7071, -0.7071, -0.005526, -0.7071, -0.7071, 0.005526, -0.7071, -0.7071, 0.006034, -0.9998, -0.01638, -0.006028, -0.9998, -0.01639, 0.006072, -0.01186, 0.9999, -0.006066, -0.01187, 0.9999, -0.00553, -0.7071, 0.7071, 0.005529, -0.7071, 0.7071, 0.005529, -0.7071, 0.7071, -0.00553, -0.7071, 0.7071, -0.006034, -0.9998, 0.01638, 0.006028, -0.9998, 0.01639, -0.006106, 0.005896, -1.0, -0.00618, -4.322e-06, -1.0, -0.7071, 0.0, -0.7071, -0.7071, 0.005301, -0.7071, -0.7071, 0.005301, -0.7071, -0.7071, 0.0, -0.7071, -0.9999, 0.0, -0.01651, -0.9998, 0.005818, -0.0164, -0.006066, -0.01187, 0.9999, -0.00618, 0.0, 1.0, -0.7071, 0.0, 0.7071, -0.7071, -0.01076, 0.7071, -0.7071, -0.01076, 0.7071, -0.7071, 0.0, 0.7071, -0.9999, -3.828e-06, 0.01651, -0.9998, -0.01171, 0.01626, 0.006064, -0.01187, -0.9999, 0.00618, 5.057e-09, -1.0, 0.7071, 3.02e-08, -0.7071, 0.7071, -0.01076, -0.7071, 0.7071, -0.01076, -0.7071, 0.7071, 3.02e-08, -0.7071, 0.9999, -3.808e-06, -0.01651, 0.9998, -0.01171, -0.01626, 0.006114, 0.005896, 1.0, 0.00618, -4.332e-06, 1.0, 0.7071, -6.276e-08, 0.7071, 0.7071, 0.005301, 0.7071, 0.7071, 0.005301, 0.7071, 0.7071, -6.276e-08, 0.7071, 0.9999, -4.203e-08, 0.01651, 0.9998, 0.00582, 0.0164, -0.9998, -0.01171, -0.01626, -0.9998, -0.01171, 0.01626, -0.9999, -3.828e-06, 0.01651, -0.9999, 0.0, -0.01651])] * 3)])
arm_armature = bpy.data.armatures.new('Armature')  # bones are not reproduced

# ---- objects
ob_sm_boxcharacter = bpy.data.objects.new('SM_BoxCharacter', me_cone)
ob_skm_boxarmature = bpy.data.objects.new('SKM_BoxArmature', arm_armature)

# ---- transforms, parenting, visibility, modifiers, constraints
ob_sm_boxcharacter.parent = ob_skm_boxarmature
ob_sm_boxcharacter.location = (0.0, 0.0, 60.0)
_vg = ob_sm_boxcharacter.vertex_groups.new(name='Root_jnt')
_vg = ob_sm_boxcharacter.vertex_groups.new(name='MainBody_jnt')
_vg.add([0, 1, 2, 3, 4, 5, 6, 7, 8, 9, 10, 11, 12, 13, 14, 15, 16, 17, 18, 19, 20, 21, 22, 23, 24, 25, 26, 27, 28, 29, 30, 31, 32, 33, 34, 35, 36, 37, 38, 39, 40, 41, 42, 43, 44, 45, 46, 47, 48, 49, 50, 51, 52, 53, 54, 55, 56, 57, 58, 59, 60, 61, 62, 63, 64, 65, 66, 67, 68, 69, 70, 71, 72, 73, 74, 75, 76, 77, 78, 79, 80, 81, 82, 83, 84, 85, 86, 87, 88, 89, 90, 91, 92, 93, 94, 95, 96, 97, 98, 99, 100, 101, 102, 103, 104, 105, 106, 107, 108, 109, 110, 111, 112, 113, 114, 115, 116, 117, 118, 119, 120, 121, 122, 123, 124, 125, 126, 127, 128, 129, 130, 131, 132, 133, 134, 135, 136, 137, 138, 139, 140, 141, 142, 143, 144, 145, 146, 147, 148, 149, 150, 151, 152, 153, 154, 155, 156, 157, 158, 159, 160, 161, 162, 163, 164, 165, 166, 167, 168, 169, 170, 171, 172, 173, 174, 175, 176, 177, 178, 179, 180, 181, 182, 183], 1.0, 'REPLACE')
_vg = ob_sm_boxcharacter.vertex_groups.new(name='L_Leg_A_jnt')
_vg.add([184, 185, 186, 187, 188, 189, 190, 191, 192, 193, 194, 195, 196, 197, 198, 199, 200, 201, 202, 203, 204, 205, 206, 207, 208, 209, 210, 211, 212, 213, 214, 215, 216, 217, 218, 219, 220, 221, 222, 223, 224, 225, 226, 227, 228, 229, 230, 231, 232, 233, 234, 235, 236, 237, 238, 239], 1.0, 'REPLACE')
_vg = ob_sm_boxcharacter.vertex_groups.new(name='L_Leg_B_jnt')
_vg.add([240, 241, 242, 243, 244, 245, 246, 247, 248, 249, 250, 251, 252, 253, 254, 255, 256, 257, 258, 259, 260, 261, 262, 263, 264, 265, 266, 267, 268, 269, 270, 271, 272, 273, 274, 275, 276, 277, 278, 279, 280, 281, 282, 283, 284, 285, 286, 287, 288, 289, 290, 291, 292, 293, 294, 295], 1.0, 'REPLACE')
_vg = ob_sm_boxcharacter.vertex_groups.new(name='L_Leg_C_jnt')
for _i, _w in zip([408, 409, 410, 411, 412, 413, 414, 415, 416, 417, 418, 419, 420, 421, 422, 423, 424, 425, 426, 427, 428, 429, 430, 431, 432, 433, 434, 435, 436, 437, 438, 439, 440, 441, 442, 443, 444, 445, 446, 447, 448, 449, 450, 451, 452, 453, 454, 455, 456, 457, 458, 459, 460, 461, 462, 463, 464, 465, 466, 467, 468, 469, 470, 471, 472, 473, 474, 475], [4.809e-08, 1.258e-05, 1.306e-09, 7.596e-08, 1.647e-07, 8.629e-07, 6.551e-09, 0.0, 1.959e-07, 0.0, 1.232e-08, 1.524e-09, 1.566e-07, 7.96e-08, 1.0, 1.0, 1.0, 1.0, 1.0, 1.0, 1.0, 1.0, 1.0, 1.0, 1.0, 1.0, 1.0, 1.0, 7.585e-09, 1.139e-08, 9.995e-06, 0.0, 9.814e-09, 0.0, 1.21e-06, 3.515e-07, 1.341e-05, 0.0, 9.893e-05, 1.308e-06, 0.0, 0.0, 1.0, 1.0, 1.0, 1.0, 1.0, 1.0, 1.0, 1.0, 1.0, 1.0, 1.0, 1.0, 1.0, 1.0, 0.5, 0.5, 0.5, 0.5, 0.5005, 0.5, 0.5037, 0.5009, 0.5, 0.5033, 0.5105, 0.5003]): _vg.add([_i], _w, 'REPLACE')
_vg = ob_sm_boxcharacter.vertex_groups.new(name='L_Leg_D_jnt')
for _i, _w in zip([408, 409, 410, 411, 412, 413, 414, 415, 416, 417, 418, 419, 420, 421, 436, 437, 438, 439, 440, 441, 442, 443, 444, 445, 446, 447, 448, 449, 464, 465, 466, 467, 468, 469, 470, 471, 472, 473, 474, 475], [0.9973, 0.9962, 0.9999, 0.9999, 0.9934, 0.9889, 0.9992, 1.0, 0.9905, 1.0, 0.9973, 1.0, 0.9997, 0.9999, 1.0, 1.0, 0.9998, 1.0, 1.0, 0.9993, 0.9999, 0.998, 0.9995, 0.9999, 0.9905, 0.9856, 0.9978, 0.9962, 0.5, 0.5, 0.5, 0.5, 0.4995, 0.5, 0.4963, 0.4991, 0.5, 0.4967, 0.4895, 0.4997]): _vg.add([_i], _w, 'REPLACE')
_vg = ob_sm_boxcharacter.vertex_groups.new(name='L_Leg_ToeRoll')
for _i, _w in zip([408, 409, 410, 411, 412, 413, 414, 415, 416, 417, 418, 419, 420, 421, 436, 437, 438, 439, 440, 441, 442, 443, 444, 445, 446, 447, 448, 449, 464, 465, 466, 467, 468, 469, 470, 471, 472, 473, 474, 475], [0.002726, 0.00383, 9.364e-05, 0.0001243, 0.006611, 0.01108, 0.0008141, 0.0, 0.009525, 0.0, 0.002719, 4.518e-05, 0.0002682, 8.259e-05, 1.162e-05, 5.293e-06, 0.0001446, 0.0, 1.853e-05, 0.0007099, 0.0001341, 0.001989, 0.0005182, 0.000134, 0.009372, 0.01441, 0.002161, 0.003762, 0.0, 0.0, 0.0, 0.0, 9.07e-06, 0.0, 9.006e-07, 1.373e-06, 0.0, 0.0, 5.599e-08, 0.0]): _vg.add([_i], _w, 'REPLACE')
_vg = ob_sm_boxcharacter.vertex_groups.new(name='R_Leg_A_jnt')
_vg.add([296, 297, 298, 299, 300, 301, 302, 303, 304, 305, 306, 307, 308, 309, 310, 311, 312, 313, 314, 315, 316, 317, 318, 319, 320, 321, 322, 323, 324, 325, 326, 327, 328, 329, 330, 331, 332, 333, 334, 335, 336, 337, 338, 339, 340, 341, 342, 343, 344, 345, 346, 347, 348, 349, 350, 351], 1.0, 'REPLACE')
_vg = ob_sm_boxcharacter.vertex_groups.new(name='R_Leg_B_jnt')
_vg.add([352, 353, 354, 355, 356, 357, 358, 359, 360, 361, 362, 363, 364, 365, 366, 367, 368, 369, 370, 371, 372, 373, 374, 375, 376, 377, 378, 379, 380, 381, 382, 383, 384, 385, 386, 387, 388, 389, 390, 391, 392, 393, 394, 395, 396, 397, 398, 399, 400, 401, 402, 403, 404, 405, 406, 407], 1.0, 'REPLACE')
_vg = ob_sm_boxcharacter.vertex_groups.new(name='R_Leg_C_jnt')
for _i, _w in zip([476, 477, 478, 479, 480, 481, 482, 483, 484, 485, 486, 487, 488, 489, 490, 491, 492, 493, 494, 495, 496, 497, 498, 499, 500, 501, 502, 503, 504, 505, 506, 507, 508, 509, 510, 511, 512, 513, 514, 515, 516, 517, 518, 519, 520, 521, 522, 523, 524, 525, 526, 527, 528, 529, 530, 531, 532, 533, 534, 535, 536, 537, 538, 539, 540, 541, 542, 543], [0.0, 0.0002348, 0.0, 2.277e-05, 0.0, 3.397e-05, 6.735e-06, 0.0, 0.0001112, 0.0001097, 0.0, 0.0, 9.477e-06, 7.033e-06, 1.0, 1.0, 1.0, 1.0, 1.0, 1.0, 1.0, 1.0, 1.0, 1.0, 1.0, 1.0, 1.0, 1.0, 0.01486, 0.0001244, 0.0, 0.0, 0.0, 4.768e-06, 0.0, 0.0, 0.002843, 0.0, 0.001061, 0.0, 2.491e-05, 0.0005861, 1.0, 1.0, 1.0, 1.0, 1.0, 1.0, 1.0, 1.0, 1.0, 1.0, 1.0, 1.0, 1.0, 1.0, 0.5013, 0.511, 0.5037, 0.5005, 0.5, 0.5007, 0.5002, 0.5005, 0.5, 0.5014, 0.5008, 0.5009]): _vg.add([_i], _w, 'REPLACE')
_vg = ob_sm_boxcharacter.vertex_groups.new(name='R_Leg_D_jnt')
for _i, _w in zip([476, 477, 478, 479, 480, 481, 482, 483, 484, 485, 486, 487, 488, 489, 504, 505, 506, 507, 508, 509, 510, 511, 512, 513, 514, 515, 516, 517, 532, 533, 534, 535, 536, 537, 538, 539, 540, 541, 542, 543], [1.0, 0.9998, 1.0, 1.0, 1.0, 1.0, 1.0, 1.0, 0.9999, 0.9999, 1.0, 1.0, 1.0, 1.0, 0.9851, 0.9999, 1.0, 1.0, 1.0, 1.0, 1.0, 1.0, 0.9972, 1.0, 0.9989, 1.0, 1.0, 0.9994, 0.4987, 0.489, 0.4963, 0.4995, 0.5, 0.4993, 0.4998, 0.4995, 0.5, 0.4986, 0.4992, 0.4991]): _vg.add([_i], _w, 'REPLACE')
_vg = ob_sm_boxcharacter.vertex_groups.new(name='R_Leg_ToeRoll')
_m = ob_sm_boxcharacter.modifiers.new('Armature', 'ARMATURE')
_m.object = ob_skm_boxarmature
ob_skm_boxarmature.location = (0.0, 0.0, 0.0)
ob_skm_boxarmature.show_in_front = True

# ---- collection membership
col_collection.objects.link(ob_sm_boxcharacter)
col_collection.objects.link(ob_skm_boxarmature)

# ---- scene / render settings (as saved in the file)
scene.frame_start = 1; scene.frame_end = 24; scene.frame_set(1)
scene.render.engine = 'CYCLES'
scene.render.use_high_quality_normals = True
scene.cycles.use_denoising = False
scene.cycles.samples = 256
scene.cycles.sampling_pattern = 'TABULATED_SOBOL'
scene.cycles.use_light_tree = False
scene.cycles.tile_size = 512
scene.eevee.taa_samples = 32
scene.eevee.taa_render_samples = 256
scene.eevee.use_volumetric_shadows = True
scene.eevee.use_gtao = True
scene.eevee.use_raytracing = True
scene.view_settings.view_transform = 'Filmic'
scene.unit_settings.scale_length = 0.01
bpy.context.view_layer.update()

# ---- added for rendering (the .blend has no active camera and no usable light): camera, sun
cam_auto = bpy.data.cameras.new('AutoCamera')
cam_auto.lens = 50.0
cam_auto.sensor_width = 36.0
cam_auto.clip_end = 2428.25
ob_auto_camera = bpy.data.objects.new('AutoCamera', cam_auto)
scene.collection.objects.link(ob_auto_camera)
ob_auto_camera.location = (138.362, -168.535, 170.834)
ob_auto_camera.rotation_euler = (1.09748, -7.21219e-08, 0.694738)
scene.camera = ob_auto_camera
light_auto_sun = bpy.data.lights.new('AutoSun', 'SUN')
light_auto_sun.energy = 3.0
light_auto_sun.angle = 0.0523599
ob_auto_sun = bpy.data.objects.new('AutoSun', light_auto_sun)
scene.collection.objects.link(ob_auto_sun)
ob_auto_sun.rotation_euler = (0.872665, 0.174533, 0.523599)
bpy.context.view_layer.update()
